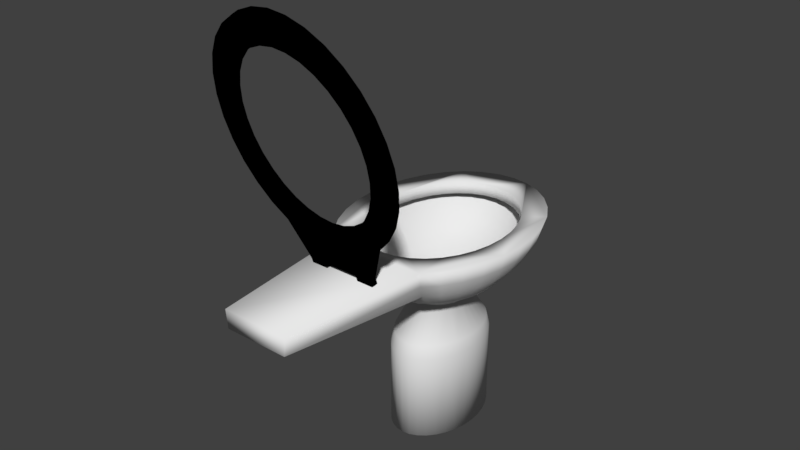 # Source: toilette1.blend  (saved by Blender 2.79.0; exported with 4.5.12 LTS)
import bpy
from mathutils import Matrix  # noqa: F401  (used for matrix-valued properties, if any)

bpy.ops.wm.read_factory_settings(use_empty=True)
scene = bpy.context.scene
scene.name = 'Scene'

# ---- collections
col_collection_1 = bpy.data.collections.new('Collection 1'); scene.collection.children.link(col_collection_1)
col_collection_11 = bpy.data.collections.new('Collection 11'); scene.collection.children.link(col_collection_11)

# ---- materials (node trees are filled in below, after node groups)
mat_material = bpy.data.materials.new('Material')
mat_material.alpha_threshold = 0.0
mat_material.roughness = 0.5
mat_material_001 = bpy.data.materials.new('Material.001')
mat_material_001.alpha_threshold = 0.0
mat_material_001.roughness = 0.5

# ---- material node trees
mat_material.use_nodes = True; mat_material.node_tree.nodes.clear()
_N = mat_material.node_tree.nodes; _L = mat_material.node_tree.links
n0 = _N.new('ShaderNodeOutputMaterial'); n0.name = 'Material Output'; n0.location = (300, 300)
n1 = _N.new('ShaderNodeBsdfDiffuse'); n1.name = 'Diffuse BSDF'; n1.location = (10, 300)
_L.new(n1.outputs[0], n0.inputs[0])
n0.is_active_output = True
mat_material_001.use_nodes = True; mat_material_001.node_tree.nodes.clear()
_N = mat_material_001.node_tree.nodes; _L = mat_material_001.node_tree.links
n0 = _N.new('ShaderNodeOutputMaterial'); n0.name = 'Material Output'; n0.location = (300, 300)
n1 = _N.new('ShaderNodeBsdfDiffuse'); n1.name = 'Diffuse BSDF'; n1.location = (10, 300)
n1.inputs[0].default_value = (0.0, 0.0, 0.0, 1.0)
_L.new(n1.outputs[0], n0.inputs[0])
n0.is_active_output = True

# ---- world
world_world = bpy.data.worlds.new('World'); scene.world = world_world
world_world.color = (0.05088, 0.05088, 0.05088)
world_world.use_sun_shadow = False
world_world.sun_shadow_jitter_overblur = 0.0
world_world.cycles.sampling_method = 'MANUAL'

# ---- meshes
me_sphere_002 = bpy.data.meshes.new('Sphere.002')
me_sphere_002.from_pydata([(-0.04926, 0.3022, 1.508), (2.82e-07, 0.3081, 1.508), (-0.2146, -0.1686, 1.508), (0.2394, -0.1156, 1.508), (0.1814, -0.215, 1.508), (-0.2394, -0.1156, 1.508), (0.2146, 0.1719, 1.508), (-0.1416, 0.2564, 1.508), (0.2146, -0.1686, 1.508), (0.2604, 0.001664, 1.508), (-0.09695, -0.2814, 1.508), (0.09695, 0.2848, 1.508), (-0.1814, -0.215, 1.508), (0.2394, 0.1189, 1.508), (0.09695, -0.2814, 1.508), (-0.09695, 0.2848, 1.508), (-0.1416, -0.2531, 1.508), (-0.04926, -0.2989, 1.508), (0.04926, -0.2989, 1.508), (-0.2551, -0.05811, 1.508), (-0.1814, 0.2183, 1.508), (-0.2146, 0.1719, 1.508), (-0.2604, 0.001664, 1.508), (0.1416, 0.2564, 1.508), (-0.2394, 0.1189, 1.508), (0.2551, 0.06144, 1.508), (0.1416, -0.2531, 1.508), (0.04926, 0.3022, 1.508), (0.1814, 0.2183, 1.508), (-0.2551, 0.06144, 1.508), (2.744e-07, -0.3047, 1.508), (0.2551, -0.05811, 1.508)], [], [(4, 26, 14, 18, 30, 17, 10, 16, 12, 2, 5, 19, 22, 29, 24, 21, 20, 7, 15, 0, 1, 27, 11, 23, 28, 6, 13, 25, 9, 31, 3, 8)])
_uv = me_sphere_002.uv_layers.new(name='UVMap')
_uv.uv.foreach_set('vector', [0.0, 0.0, 0.0, 0.0, 0.0, 0.0, 0.0, 0.0, 0.0, 0.0, 0.0, 0.0, 0.0, 0.0, 0.0, 0.0, 0.0, 0.0, 0.0, 0.0, 0.0, 0.0, 0.0, 0.0, 0.0, 0.0, 0.0, 0.0, 0.0, 0.0, 0.0, 0.0, 0.0, 0.0, 0.0, 0.0, 0.0, 0.0, 0.0, 0.0, 0.0, 0.0, 0.0, 0.0, 0.0, 0.0, 0.0, 0.0, 0.0, 0.0, 0.0, 0.0, 0.0, 0.0, 0.0, 0.0, 0.0, 0.0, 0.0, 0.0, 0.0, 0.0, 0.0, 0.0])
me_sphere_002.materials.append(mat_material)
me_sphere_002.use_remesh_preserve_volume = False
me_sphere_002.use_remesh_preserve_attributes = False
me_sphere_002.use_mirror_vertex_groups = False
me_sphere_002.update()
me_sphere_001 = bpy.data.meshes.new('Sphere.001')
me_sphere_001.from_pydata([(-0.9808, -4.287e-08, 2.379), (-0.5888, -2.574e-08, 1.743), (-0.9619, 0.2506, 2.379), (-0.9061, 0.2361, 2.191), (-0.8155, 0.2125, 2.018), (-0.6935, 0.1807, 1.867), (-0.576, 0.142, 1.743), (-0.4321, 0.0947, 1.65), (-0.216, 0.04454, 1.573), (-0.9061, 0.4916, 2.379), (-0.8536, 0.4631, 2.191), (-0.7682, 0.4168, 2.018), (-0.6533, 0.3544, 1.867), (-0.5395, 0.2785, 1.743), (-0.4055, 0.1858, 1.65), (-0.2034, 0.08736, 1.573), (-0.8155, 0.7137, 2.379), (-0.7682, 0.6723, 2.191), (-0.6913, 0.6051, 2.018), (-0.5879, 0.5146, 1.867), (-0.4815, 0.4043, 1.743), (-0.3634, 0.2697, 1.65), (-0.1831, 0.1268, 1.573), (-0.6935, 0.9084, 2.379), (-0.6533, 0.8557, 2.191), (-0.5879, 0.7701, 2.018), (-0.5, 0.6549, 1.867), (-0.4055, 0.5146, 1.743), (-0.3073, 0.3432, 1.65), (-0.1557, 0.1614, 1.573), (-0.5449, 1.068, 2.379), (-0.5133, 1.006, 2.191), (-0.4619, 0.9056, 2.018), (-0.3928, 0.7701, 1.867), (-0.3158, 0.6051, 1.743), (-0.2399, 0.4036, 1.65), (-0.1223, 0.1898, 1.573), (-0.3753, 1.187, 2.379), (-0.3536, 1.118, 2.191), (-0.3182, 1.006, 2.018), (-0.2706, 0.8557, 1.867), (-0.216, 0.6723, 1.743), (-0.1642, 0.4485, 1.65), (-0.08427, 0.2109, 1.573), (-0.1913, 1.26, 2.379), (-0.1802, 1.187, 2.191), (-0.1622, 1.068, 2.018), (-0.1379, 0.9084, 1.867), (-0.1097, 0.7137, 1.743), (-0.08343, 0.4761, 1.65), (-0.04296, 0.2239, 1.573), (3.375e-07, 1.285, 2.379), (1.769e-07, 1.21, 2.191), (2.865e-07, 1.089, 2.018), (2.787e-07, 0.9262, 1.867), (3.1e-07, 0.7277, 1.743), (2.798e-07, 0.4854, 1.65), (2.974e-07, 0.2283, 1.573), (0.1913, 1.26, 2.379), (0.1802, 1.187, 2.191), (0.1622, 1.068, 2.018), (0.1379, 0.9084, 1.867), (0.1097, 0.7137, 1.743), (0.08343, 0.4761, 1.65), (0.04296, 0.2239, 1.573), (0.3753, 1.187, 2.379), (0.3536, 1.118, 2.191), (0.3182, 1.006, 2.018), (0.2706, 0.8557, 1.867), (0.216, 0.6723, 1.743), (0.1642, 0.4485, 1.65), (0.08427, 0.2109, 1.573), (0.5449, 1.068, 2.379), (0.5133, 1.006, 2.191), (0.4619, 0.9056, 2.018), (0.3928, 0.7701, 1.867), (0.3158, 0.6051, 1.743), (0.2399, 0.4036, 1.65), (0.1223, 0.1898, 1.573), (0.6935, 0.9084, 2.379), (0.6533, 0.8557, 2.191), (0.5879, 0.7701, 2.018), (0.5, 0.6549, 1.867), (0.4055, 0.5146, 1.743), (0.3073, 0.3432, 1.65), (0.1557, 0.1614, 1.573), (0.8155, 0.7137, 2.379), (0.7682, 0.6723, 2.191), (0.6913, 0.6051, 2.018), (0.5879, 0.5146, 1.867), (0.4815, 0.4043, 1.743), (0.3634, 0.2697, 1.65), (0.1831, 0.1268, 1.573), (-0.4555, 7.206e-08, 0.9992), (0.9061, 0.4916, 2.379), (0.8536, 0.4631, 2.191), (0.7682, 0.4168, 2.018), (0.6533, 0.3544, 1.867), (0.5395, 0.2785, 1.743), (0.4055, 0.1858, 1.65), (0.2034, 0.08736, 1.573), (0.9619, 0.2506, 2.379), (0.9061, 0.2361, 2.191), (0.8155, 0.2125, 2.018), (0.6935, 0.1807, 1.867), (0.576, 0.142, 1.743), (0.4321, 0.0947, 1.65), (0.216, 0.04454, 1.573), (0.9808, -6.905e-08, 2.379), (0.9239, 1.236e-07, 2.191), (0.8315, -7.557e-08, 2.018), (0.5888, 1.141e-08, 1.743), (0.4411, 2.875e-08, 1.65), (0.2202, 2.007e-08, 1.573), (0.9619, -0.2506, 2.379), (0.9061, -0.2361, 2.191), (0.8155, -0.2125, 2.018), (0.6935, -0.1807, 1.867), (0.576, -0.142, 1.743), (0.4321, -0.0947, 1.65), (0.216, -0.04454, 1.573), (0.9061, -0.4916, 2.379), (0.8536, -0.4631, 2.191), (0.7682, -0.4168, 2.018), (0.6533, -0.3544, 1.867), (0.5395, -0.2785, 1.743), (0.4055, -0.1858, 1.65), (0.2034, -0.08736, 1.573), (0.8155, -0.7137, 2.379), (0.7682, -0.6723, 2.191), (0.6913, -0.6051, 2.018), (0.5879, -0.5146, 1.867), (0.4815, -0.4043, 1.743), (0.3634, -0.2697, 1.65), (0.1831, -0.1268, 1.573), (0.6935, -0.9084, 2.379), (0.6533, -0.8557, 2.191), (0.5879, -0.7701, 2.018), (0.5, -0.6549, 1.867), (0.4055, -0.5146, 1.743), (0.3073, -0.3432, 1.65), (0.1557, -0.1614, 1.573), (0.5449, -1.068, 2.379), (0.5133, -1.006, 2.191), (0.4619, -0.9056, 2.018), (0.3928, -0.7701, 1.867), (0.3158, -0.6051, 1.743), (0.2399, -0.4036, 1.65), (0.1223, -0.1898, 1.573), (0.3753, -2.672, 2.384), (0.3536, -2.672, 2.186), (0.3182, -1.006, 2.018), (0.2706, -0.8557, 1.867), (0.216, -0.6723, 1.743), (0.1642, -0.4485, 1.65), (0.08427, -0.2109, 1.573), (0.1622, -1.068, 2.018), (0.1379, -0.9084, 1.867), (0.1097, -0.7137, 1.743), (0.08343, -0.4761, 1.65), (0.04296, -0.2239, 1.573), (1.88e-07, -1.089, 2.018), (2.256e-07, -0.9262, 1.867), (2.908e-07, -0.7277, 1.743), (2.64e-07, -0.4854, 1.65), (3.258e-07, -0.2283, 1.573), (-0.1622, -1.068, 2.018), (-0.1379, -0.9084, 1.867), (-0.1097, -0.7137, 1.743), (-0.08343, -0.4761, 1.65), (-0.04296, -0.2239, 1.573), (-0.3753, -2.672, 2.384), (-0.3536, -2.672, 2.186), (-0.3182, -1.006, 2.018), (-0.2706, -0.8557, 1.867), (-0.216, -0.6723, 1.743), (-0.1642, -0.4485, 1.65), (-0.08427, -0.2109, 1.573), (-0.5449, -1.068, 2.379), (-0.5133, -1.006, 2.191), (-0.4619, -0.9056, 2.018), (-0.3928, -0.7701, 1.867), (-0.3158, -0.6051, 1.743), (-0.2399, -0.4036, 1.65), (-0.1223, -0.1898, 1.573), (-0.6935, -0.9084, 2.379), (-0.6533, -0.8557, 2.191), (-0.5879, -0.7701, 2.018), (-0.5, -0.6549, 1.867), (-0.4055, -0.5146, 1.743), (-0.3073, -0.3432, 1.65), (-0.1557, -0.1614, 1.573), (-0.8155, -0.7137, 2.379), (-0.7682, -0.6723, 2.191), (-0.6913, -0.6051, 2.018), (-0.5879, -0.5146, 1.867), (-0.4815, -0.4043, 1.743), (-0.3634, -0.2697, 1.65), (-0.1831, -0.1268, 1.573), (-0.9061, -0.4916, 2.379), (-0.8536, -0.4631, 2.191), (-0.7682, -0.4168, 2.018), (-0.6533, -0.3544, 1.867), (-0.5395, -0.2785, 1.743), (-0.4055, -0.1858, 1.65), (-0.2034, -0.08736, 1.573), (-0.9619, -0.2506, 2.379), (-0.9061, -0.2361, 2.191), (-0.8155, -0.2125, 2.018), (-0.6935, -0.1807, 1.867), (-0.576, -0.142, 1.743), (-0.432, -0.0947, 1.65), (-0.216, -0.04454, 1.573), (-0.9239, 4.288e-08, 2.191), (-0.8315, 3.202e-07, 2.018), (-0.4411, 8.47e-08, 1.65), (-0.2202, 1.39e-08, 1.573), (-0.7351, 2.776e-08, 2.379), (-0.721, 0.1878, 2.379), (-0.6791, 0.3685, 2.379), (-0.6112, 0.5349, 2.379), (-0.5198, 0.6809, 2.379), (-0.4084, 0.8006, 2.379), (-0.2813, 0.8896, 2.379), (-0.1434, 0.9444, 2.379), (3.192e-07, 0.9629, 2.379), (0.1434, 0.9444, 2.379), (0.2813, 0.8896, 2.379), (0.4084, 0.8006, 2.379), (0.5198, 0.6809, 2.379), (0.6112, 0.5349, 2.379), (0.6791, 0.3685, 2.379), (0.721, 0.1878, 2.379), (0.7351, 8.143e-09, 2.379), (0.721, -0.1878, 2.379), (0.6791, -0.3685, 2.379), (0.6112, -0.5349, 2.379), (0.5198, -0.6809, 2.379), (0.4084, -0.8006, 2.379), (0.2813, -0.8896, 2.379), (0.1434, -0.9444, 2.379), (1.8e-07, -0.9629, 2.379), (-0.1434, -0.9444, 2.379), (-0.2813, -0.8896, 2.379), (-0.4084, -0.8006, 2.379), (-0.5198, -0.6809, 2.379), (-0.6112, -0.5349, 2.379), (-0.6791, -0.3685, 2.379), (-0.721, -0.1878, 2.379), (-0.7351, 2.776e-08, 2.244), (-0.721, 0.1878, 2.244), (-0.6791, 0.3685, 2.244), (-0.6112, 0.5349, 2.244), (-0.5198, 0.6809, 2.244), (-0.4084, 0.8006, 2.244), (-0.2813, 0.8896, 2.244), (-0.1434, 0.9444, 2.244), (3.192e-07, 0.9629, 2.244), (0.1434, 0.9444, 2.244), (0.2813, 0.8896, 2.244), (0.4084, 0.8006, 2.244), (0.5198, 0.6809, 2.244), (0.6112, 0.5349, 2.244), (0.6791, 0.3685, 2.244), (0.721, 0.1878, 2.244), (0.7351, 8.143e-09, 2.244), (0.721, -0.1878, 2.244), (0.6791, -0.3685, 2.244), (0.6112, -0.5349, 2.244), (0.5198, -0.6809, 2.244), (0.4084, -0.8006, 2.244), (0.2813, -0.8896, 2.244), (0.1434, -0.9444, 2.244), (1.8e-07, -0.9629, 2.244), (-0.1434, -0.9444, 2.244), (-0.2813, -0.8896, 2.244), (-0.4084, -0.8006, 2.244), (-0.5198, -0.6809, 2.244), (-0.6112, -0.5349, 2.244), (-0.6791, -0.3685, 2.244), (-0.721, -0.1878, 2.244), (-0.8381, 1.143e-09, 2.244), (-0.822, 0.2142, 2.244), (-0.7743, 0.4201, 2.244), (-0.6968, 0.6099, 2.244), (-0.5926, 0.7762, 2.244), (-0.4656, 0.9128, 2.244), (-0.3207, 1.014, 2.244), (-0.1635, 1.077, 2.244), (3.293e-07, 1.098, 2.244), (0.1635, 1.077, 2.244), (0.3207, 1.014, 2.244), (0.4656, 0.9128, 2.244), (0.5926, 0.7762, 2.244), (0.6968, 0.6099, 2.244), (0.7743, 0.4201, 2.244), (0.822, 0.2142, 2.244), (0.8381, -2.122e-08, 2.244), (0.822, -0.2142, 2.244), (0.7743, -0.4201, 2.244), (0.6968, -0.6099, 2.244), (0.5926, -0.7762, 2.244), (0.4656, -0.9128, 2.244), (0.3207, -1.014, 2.244), (0.1635, -1.077, 2.244), (1.706e-07, -1.098, 2.244), (-0.1635, -1.077, 2.244), (-0.3207, -1.014, 2.244), (-0.4656, -0.9128, 2.244), (-0.5926, -0.7762, 2.244), (-0.6968, -0.6099, 2.244), (-0.7743, -0.4201, 2.244), (-0.822, -0.2142, 2.244), (-0.4461, -0.1279, 0.9992), (-0.4187, -0.251, 0.9992), (-0.3753, -0.3644, 0.9992), (-0.3173, -0.4638, 0.9992), (-0.2477, -0.5453, 0.9992), (-0.1696, -0.6059, 0.9992), (-0.08615, -0.6432, 0.9992), (2.714e-07, -0.6558, 0.9992), (0.08616, -0.6432, 0.9992), (0.1696, -0.6059, 0.9992), (0.2477, -0.5453, 0.9992), (0.3173, -0.4638, 0.9992), (0.3753, -0.3644, 0.9992), (0.4187, -0.251, 0.9992), (0.4461, -0.1279, 0.9992), (0.4555, -1.581e-08, 0.9992), (0.4461, 0.1279, 0.9992), (0.4187, 0.251, 0.9992), (0.3753, 0.3644, 0.9992), (0.3173, 0.4638, 0.9992), (0.2477, 0.5453, 0.9992), (0.1696, 0.6059, 0.9992), (0.08616, 0.6432, 0.9992), (2.742e-07, 0.6558, 0.9992), (-0.08615, 0.6432, 0.9992), (-0.1696, 0.6059, 0.9992), (-0.2477, 0.5453, 0.9992), (-0.3173, 0.4638, 0.9992), (-0.3753, 0.3644, 0.9992), (-0.4187, 0.251, 0.9992), (-0.4461, 0.1279, 0.9992), (-0.4555, 7.206e-08, 0.0233), (-0.4461, -0.1279, 0.0233), (-0.4187, -0.251, 0.0233), (-0.3753, -0.3644, 0.0233), (-0.3173, -0.4638, 0.0233), (-0.2477, -0.5453, 0.0233), (-0.1696, -0.6059, 0.0233), (-0.08615, -0.6432, 0.0233), (2.714e-07, -0.6558, 0.0233), (0.08616, -0.6432, 0.0233), (0.1696, -0.6059, 0.0233), (0.2477, -0.5453, 0.0233), (0.3173, -0.4638, 0.0233), (0.3753, -0.3644, 0.0233), (0.4187, -0.251, 0.0233), (0.4461, -0.1279, 0.0233), (0.4555, -1.581e-08, 0.0233), (0.4461, 0.1279, 0.0233), (0.4187, 0.251, 0.0233), (0.3753, 0.3644, 0.0233), (0.3173, 0.4638, 0.0233), (0.2477, 0.5453, 0.0233), (0.1696, 0.6059, 0.0233), (0.08616, 0.6432, 0.0233), (2.742e-07, 0.6558, 0.0233), (-0.08615, 0.6432, 0.0233), (-0.1696, 0.6059, 0.0233), (-0.2477, 0.5453, 0.0233), (-0.3173, 0.4638, 0.0233), (-0.3753, 0.3644, 0.0233), (-0.4187, 0.251, 0.0233), (-0.4461, 0.1279, 0.0233), (-0.05274, 0.3217, 1.508), (2.817e-07, 0.3281, 1.508), (-0.2297, -0.1823, 1.508), (0.2563, -0.1255, 1.508), (0.1943, -0.232, 1.508), (-0.2563, -0.1255, 1.508), (0.2297, 0.1823, 1.508), (-0.1516, 0.2728, 1.508), (0.2297, -0.1823, 1.508), (0.2788, 6.02e-08, 1.508), (-0.1038, -0.3031, 1.508), (0.1038, 0.3031, 1.508), (-0.1942, -0.232, 1.508), (0.2563, 0.1255, 1.508), (0.1038, -0.3031, 1.508), (-0.1038, 0.3031, 1.508), (-0.1516, -0.2728, 1.508), (-0.05274, -0.3217, 1.508), (0.05274, -0.3217, 1.508), (-0.2731, -0.064, 1.508), (-0.1942, 0.232, 1.508), (-0.2297, 0.1823, 1.508), (-0.2788, 9.969e-08, 1.508), (0.1516, 0.2728, 1.508), (-0.2563, 0.1255, 1.508), (0.2731, 0.064, 1.508), (0.1516, -0.2728, 1.508), (0.05274, 0.3217, 1.508), (0.1943, 0.232, 1.508), (-0.2731, 0.064, 1.508), (2.735e-07, -0.3281, 1.508), (0.2731, -0.064, 1.508), (-0.08231, 0.5919, 1.147), (0.4, -0.231, 1.147), (0.3031, -0.4267, 1.147), (-0.2366, 0.5018, 1.147), (0.4351, -3.365e-09, 1.147), (-0.162, -0.5576, 1.147), (-0.3031, -0.4267, 1.147), (0.4, 0.231, 1.147), (-0.4262, -0.1177, 1.147), (-0.4351, 7.609e-08, 1.147), (-0.4, 0.231, 1.147), (0.2366, -0.5018, 1.147), (0.08231, 0.5919, 1.147), (0.3031, 0.4267, 1.147), (2.711e-07, -0.6035, 1.147), (2.758e-07, 0.6035, 1.147), (-0.3585, -0.3353, 1.147), (-0.4, -0.231, 1.147), (0.3585, 0.3353, 1.147), (0.3585, -0.3353, 1.147), (0.162, 0.5576, 1.147), (0.162, -0.5576, 1.147), (-0.162, 0.5576, 1.147), (-0.2366, -0.5018, 1.147), (-0.08231, -0.5919, 1.147), (0.08231, -0.5919, 1.147), (-0.3031, 0.4267, 1.147), (-0.3585, 0.3353, 1.147), (0.2366, 0.5018, 1.147), (0.4262, 0.1177, 1.147), (-0.4262, 0.1177, 1.147), (0.4262, -0.1177, 1.147), (-0.55, 0.001664, 1.743), (-0.8464, 0.2222, 2.191), (-0.7617, 0.2001, 2.018), (-0.6478, 0.1704, 1.867), (-0.5381, 0.1343, 1.743), (-0.4036, 0.09012, 1.65), (-0.2258, 0.04823, 1.593), (-0.7973, 0.4342, 2.191), (-0.7175, 0.391, 2.018), (-0.6102, 0.3327, 1.867), (-0.5039, 0.2618, 1.743), (-0.3787, 0.1752, 1.65), (-0.2127, 0.09301, 1.593), (-0.7175, 0.6296, 2.191), (-0.6457, 0.5668, 2.018), (-0.5492, 0.4823, 1.867), (-0.4498, 0.3793, 1.743), (-0.3394, 0.2536, 1.65), (-0.1914, 0.1343, 1.593), (-0.6102, 0.8009, 2.191), (-0.5492, 0.721, 2.018), (-0.467, 0.6134, 1.867), (-0.3788, 0.4823, 1.743), (-0.287, 0.3223, 1.65), (-0.1628, 0.1704, 1.593), (-0.4794, 0.9415, 2.191), (-0.4315, 0.8475, 2.018), (-0.3669, 0.721, 1.867), (-0.2949, 0.5668, 1.743), (-0.224, 0.3787, 1.65), (-0.1279, 0.2001, 1.593), (-0.3302, 1.046, 2.191), (-0.2972, 0.9415, 2.018), (-0.2528, 0.8009, 1.867), (-0.2017, 0.6296, 1.743), (-0.1534, 0.4206, 1.65), (-0.08811, 0.2222, 1.593), (-0.1684, 1.11, 2.191), (-0.1515, 0.9994, 2.018), (-0.1289, 0.8502, 1.867), (-0.1025, 0.6683, 1.743), (-0.07793, 0.4464, 1.65), (-0.04492, 0.2358, 1.593), (1.842e-07, 1.132, 2.191), (2.865e-07, 1.019, 2.018), (2.793e-07, 0.8668, 1.867), (3.085e-07, 0.6814, 1.743), (2.803e-07, 0.4551, 1.65), (2.948e-07, 0.2404, 1.593), (0.1684, 1.11, 2.191), (0.1515, 0.9994, 2.018), (0.1289, 0.8502, 1.867), (0.1025, 0.6683, 1.743), (0.07793, 0.4464, 1.65), (0.04492, 0.2358, 1.593), (0.3302, 1.046, 2.191), (0.2972, 0.9415, 2.018), (0.2528, 0.8009, 1.867), (0.2017, 0.6296, 1.743), (0.1534, 0.4206, 1.65), (0.08811, 0.2222, 1.593), (0.4794, 0.9415, 2.191), (0.4315, 0.8475, 2.018), (0.3669, 0.721, 1.867), (0.2949, 0.5668, 1.743), (0.224, 0.3787, 1.65), (0.1279, 0.2001, 1.593), (0.6102, 0.8009, 2.191), (0.5492, 0.721, 2.018), (0.467, 0.6134, 1.867), (0.3788, 0.4823, 1.743), (0.287, 0.3223, 1.65), (0.1628, 0.1704, 1.593), (0.7175, 0.6296, 2.191), (0.6457, 0.5668, 2.018), (0.5492, 0.4823, 1.867), (0.4498, 0.3793, 1.743), (0.3394, 0.2536, 1.65), (0.1914, 0.1343, 1.593), (-0.4254, 0.001664, 0.9992), (0.7973, 0.4342, 2.191), (0.7175, 0.391, 2.018), (0.6102, 0.3327, 1.867), (0.5039, 0.2618, 1.743), (0.3787, 0.1752, 1.65), (0.2127, 0.09301, 1.593), (0.8464, 0.2222, 2.191), (0.7617, 0.2001, 2.018), (0.6478, 0.1704, 1.867), (0.5381, 0.1343, 1.743), (0.4036, 0.09012, 1.65), (0.2258, 0.04823, 1.593), (0.8629, 0.001664, 2.191), (0.7766, 0.001664, 2.018), (0.55, 0.001664, 1.743), (0.412, 0.001664, 1.65), (0.2302, 0.001664, 1.593), (0.8464, -0.2189, 2.191), (0.7617, -0.1968, 2.018), (0.6478, -0.1671, 1.867), (0.5381, -0.1309, 1.743), (0.4036, -0.08679, 1.65), (0.2258, -0.0449, 1.593), (0.7973, -0.4309, 2.191), (0.7175, -0.3876, 2.018), (0.6102, -0.3294, 1.867), (0.5039, -0.2585, 1.743), (0.3787, -0.1718, 1.65), (0.2127, -0.08968, 1.593), (0.7175, -0.6263, 2.191), (0.6457, -0.5635, 2.018), (0.5492, -0.479, 1.867), (0.4498, -0.376, 1.743), (0.3394, -0.2502, 1.65), (0.1914, -0.1309, 1.593), (0.6102, -0.7976, 2.191), (0.5492, -0.7177, 2.018), (0.467, -0.6101, 1.867), (0.3788, -0.479, 1.743), (0.287, -0.3189, 1.65), (0.1628, -0.1671, 1.593), (0.4794, -0.9382, 2.191), (0.4315, -0.8442, 2.018), (0.3669, -0.7177, 1.867), (0.2949, -0.5635, 1.743), (0.224, -0.3753, 1.65), (0.1279, -0.1968, 1.593), (0.2972, -0.9382, 2.018), (0.2528, -0.7976, 1.867), (0.2017, -0.6263, 1.743), (0.1534, -0.4172, 1.65), (0.08811, -0.2189, 1.593), (0.1515, -0.9961, 2.018), (0.1289, -0.8468, 1.867), (0.1025, -0.665, 1.743), (0.07793, -0.443, 1.65), (0.04492, -0.2324, 1.593), (1.945e-07, -1.016, 2.018), (2.296e-07, -0.8635, 1.867), (2.906e-07, -0.6781, 1.743), (2.656e-07, -0.4517, 1.65), (3.244e-07, -0.237, 1.593), (-0.1515, -0.9961, 2.018), (-0.1289, -0.8468, 1.867), (-0.1025, -0.665, 1.743), (-0.07793, -0.443, 1.65), (-0.04492, -0.2324, 1.593), (-0.2972, -0.9382, 2.018), (-0.2528, -0.7976, 1.867), (-0.2017, -0.6263, 1.743), (-0.1534, -0.4172, 1.65), (-0.08811, -0.2189, 1.593), (-0.4794, -0.9382, 2.191), (-0.4315, -0.8442, 2.018), (-0.3669, -0.7177, 1.867), (-0.2949, -0.5635, 1.743), (-0.224, -0.3753, 1.65), (-0.1279, -0.1968, 1.593), (-0.6102, -0.7976, 2.191), (-0.5492, -0.7177, 2.018), (-0.467, -0.6101, 1.867), (-0.3788, -0.479, 1.743), (-0.287, -0.3189, 1.65), (-0.1628, -0.1671, 1.593), (-0.7175, -0.6263, 2.191), (-0.6457, -0.5635, 2.018), (-0.5492, -0.479, 1.867), (-0.4498, -0.376, 1.743), (-0.3394, -0.2502, 1.65), (-0.1914, -0.1309, 1.593), (-0.7973, -0.4309, 2.191), (-0.7175, -0.3876, 2.018), (-0.6102, -0.3294, 1.867), (-0.5039, -0.2585, 1.743), (-0.3787, -0.1718, 1.65), (-0.2127, -0.08968, 1.593), (-0.8464, -0.2189, 2.191), (-0.7617, -0.1968, 2.018), (-0.6478, -0.1671, 1.867), (-0.5381, -0.1309, 1.743), (-0.4036, -0.08679, 1.65), (-0.2258, -0.0449, 1.593), (-0.8629, 0.001664, 2.191), (-0.7766, 0.001665, 2.018), (-0.412, 0.001664, 1.65), (-0.2302, 0.001664, 1.593), (-0.4167, -0.1178, 0.9992), (-0.3911, -0.2328, 0.9992), (-0.3505, -0.3387, 0.9992), (-0.2964, -0.4315, 0.9992), (-0.2313, -0.5077, 0.9992), (-0.1584, -0.5643, 0.9992), (-0.08047, -0.5992, 0.9992), (2.724e-07, -0.6109, 0.9992), (0.08047, -0.5992, 0.9992), (0.1584, -0.5643, 0.9992), (0.2313, -0.5077, 0.9992), (0.2964, -0.4315, 0.9992), (0.3505, -0.3387, 0.9992), (0.3911, -0.2328, 0.9992), (0.4167, -0.1178, 0.9992), (0.4254, 0.001664, 0.9992), (0.4167, 0.1212, 0.9992), (0.3911, 0.2361, 0.9992), (0.3505, 0.342, 0.9992), (0.2964, 0.4348, 0.9992), (0.2313, 0.511, 0.9992), (0.1584, 0.5676, 0.9992), (0.08047, 0.6025, 0.9992), (2.75e-07, 0.6143, 0.9992), (-0.08047, 0.6025, 0.9992), (-0.1584, 0.5676, 0.9992), (-0.2313, 0.511, 0.9992), (-0.2964, 0.4348, 0.9992), (-0.3505, 0.342, 0.9992), (-0.3911, 0.2361, 0.9992), (-0.4167, 0.1212, 0.9992), (-0.4254, 0.001664, 0.0233), (-0.4167, -0.1178, 0.0233), (-0.3911, -0.2328, 0.0233), (-0.3505, -0.3387, 0.0233), (-0.2964, -0.4315, 0.0233), (-0.2313, -0.5077, 0.0233), (-0.1584, -0.5643, 0.0233), (-0.08047, -0.5992, 0.0233), (2.724e-07, -0.6109, 0.0233), (0.08047, -0.5992, 0.0233), (0.1584, -0.5643, 0.0233), (0.2313, -0.5077, 0.0233), (0.2964, -0.4315, 0.0233), (0.3505, -0.3387, 0.0233), (0.3911, -0.2328, 0.0233), (0.4167, -0.1178, 0.0233), (0.4254, 0.001664, 0.0233), (0.4167, 0.1212, 0.0233), (0.3911, 0.2361, 0.0233), (0.3505, 0.342, 0.0233), (0.2964, 0.4348, 0.0233), (0.2313, 0.511, 0.0233), (0.1584, 0.5676, 0.0233), (0.08047, 0.6025, 0.0233), (2.75e-07, 0.6143, 0.0233), (-0.08047, 0.6025, 0.0233), (-0.1584, 0.5676, 0.0233), (-0.2313, 0.511, 0.0233), (-0.2964, 0.4348, 0.0233), (-0.3505, 0.342, 0.0233), (-0.3911, 0.2361, 0.0233), (-0.4167, 0.1212, 0.0233), (-0.04926, 0.3022, 1.508), (2.82e-07, 0.3081, 1.508), (-0.2146, -0.1686, 1.508), (0.2394, -0.1156, 1.508), (0.1814, -0.215, 1.508), (-0.2394, -0.1156, 1.508), (0.2146, 0.1719, 1.508), (-0.1416, 0.2564, 1.508), (0.2146, -0.1686, 1.508), (0.2604, 0.001664, 1.508), (-0.09695, -0.2814, 1.508), (0.09695, 0.2848, 1.508), (-0.1814, -0.215, 1.508), (0.2394, 0.1189, 1.508), (0.09695, -0.2814, 1.508), (-0.09695, 0.2848, 1.508), (-0.1416, -0.2531, 1.508), (-0.04926, -0.2989, 1.508), (0.04926, -0.2989, 1.508), (-0.2551, -0.05811, 1.508), (-0.1814, 0.2183, 1.508), (-0.2146, 0.1719, 1.508), (-0.2604, 0.001664, 1.508), (0.1416, 0.2564, 1.508), (-0.2394, 0.1189, 1.508), (0.2551, 0.06144, 1.508), (0.1416, -0.2531, 1.508), (0.04926, 0.3022, 1.508), (0.1814, 0.2183, 1.508), (-0.2551, 0.06144, 1.508), (2.744e-07, -0.3047, 1.508), (0.2551, -0.05811, 1.508), (-0.07688, 0.5545, 1.147), (0.3736, -0.2141, 1.147), (0.2831, -0.3969, 1.147), (-0.221, 0.4704, 1.147), (0.4064, 0.001664, 1.147), (-0.1513, -0.5191, 1.147), (-0.2831, -0.3969, 1.147), (0.3736, 0.2174, 1.147), (-0.3981, -0.1083, 1.147), (-0.4064, 0.001664, 1.147), (-0.3736, 0.2174, 1.147), (0.221, -0.467, 1.147), (0.07688, 0.5545, 1.147), (0.2831, 0.4003, 1.147), (2.722e-07, -0.562, 1.147), (2.766e-07, 0.5654, 1.147), (-0.3349, -0.3115, 1.147), (-0.3736, -0.2141, 1.147), (0.3349, 0.3148, 1.147), (0.3349, -0.3115, 1.147), (0.1513, 0.5225, 1.147), (0.1513, -0.5191, 1.147), (-0.1513, 0.5225, 1.147), (-0.221, -0.467, 1.147), (-0.07688, -0.5512, 1.147), (0.07688, -0.5512, 1.147), (-0.2831, 0.4003, 1.147), (-0.3349, 0.3148, 1.147), (0.221, 0.4704, 1.147), (0.3981, 0.1116, 1.147), (-0.3981, 0.1116, 1.147), (0.3981, -0.1083, 1.147), (0.4987, -1.228, 2.379), (0.3435, -1.317, 2.379), (0.1751, -1.372, 2.379), (1.715e-07, -1.39, 2.379), (-0.1751, -1.372, 2.379), (-0.3435, -1.317, 2.379), (-0.4987, -1.228, 2.379)], [], [(214, 213, 3, 4), (210, 209, 208, 214, 1), (215, 1, 6, 7), (112, 119, 120, 113, 107, 106), (438, 343, 93, 417), (213, 0, 2, 3), (3, 2, 9, 10), (4, 3, 10, 11), (5, 4, 11, 12), (6, 5, 12, 13), (7, 6, 13, 14), (212, 211, 215, 7, 8, 216), (429, 322, 323, 419), (14, 13, 20, 21), (426, 331, 332, 421), (10, 9, 16, 17), (11, 10, 17, 18), (12, 11, 18, 19), (13, 12, 19, 20), (18, 17, 24, 25), (19, 18, 25, 26), (20, 19, 26, 27), (21, 20, 27, 28), (99, 106, 107, 100, 92, 91), (436, 333, 334, 428), (17, 16, 23, 24), (420, 335, 336, 423), (24, 23, 30, 31), (25, 24, 31, 32), (26, 25, 32, 33), (27, 26, 33, 34), (28, 27, 34, 35), (32, 31, 38, 39), (33, 32, 39, 40), (34, 33, 40, 41), (153, 158, 159, 154, 147, 146), (154, 159, 160, 155, 148, 147), (439, 327, 328, 412), (31, 30, 37, 38), (437, 329, 330, 415), (38, 37, 44, 45), (39, 38, 45, 46), (40, 39, 46, 47), (41, 40, 47, 48), (47, 46, 53, 54), (48, 47, 54, 55), (163, 168, 169, 164, 159, 158), (164, 169, 170, 165, 160, 159), (435, 341, 342, 418), (45, 44, 51, 52), (46, 45, 52, 53), (432, 319, 320, 422), (52, 51, 58, 59), (53, 52, 59, 60), (54, 53, 60, 61), (55, 54, 61, 62), (61, 60, 67, 68), (62, 61, 68, 69), (42, 49, 50, 43, 36, 35), (425, 416, 313, 314), (59, 58, 65, 66), (60, 59, 66, 67), (423, 336, 337, 408), (66, 65, 72, 73), (67, 66, 73, 74), (68, 67, 74, 75), (69, 68, 75, 76), (76, 75, 82, 83), (77, 76, 83, 84), (28, 35, 36, 29, 22, 21), (415, 330, 331, 426), (73, 72, 79, 80), (74, 73, 80, 81), (75, 74, 81, 82), (80, 79, 86, 87), (81, 80, 87, 88), (82, 81, 88, 89), (83, 82, 89, 90), (84, 83, 90, 91), (424, 315, 316, 414), (91, 90, 98, 99), (126, 133, 134, 127, 120, 119), (431, 317, 318, 413), (87, 86, 94, 95), (88, 87, 95, 96), (89, 88, 96, 97), (90, 89, 97, 98), (95, 94, 101, 102), (96, 95, 102, 103), (97, 96, 103, 104), (98, 97, 104, 105), (99, 98, 105, 106), (421, 332, 333, 436), (106, 105, 111, 112), (111, 110, 116, 117, 118), (428, 334, 335, 420), (102, 101, 108, 109), (103, 102, 109, 110), (1, 214, 4, 5, 6), (110, 109, 115, 116), (105, 104, 103, 110, 111), (112, 111, 118, 119), (427, 325, 326, 409), (109, 108, 114, 115), (204, 211, 212, 205, 198, 197), (433, 321, 322, 429), (115, 114, 121, 122), (116, 115, 122, 123), (117, 116, 123, 124), (118, 117, 124, 125), (119, 118, 125, 126), (123, 122, 129, 130), (124, 123, 130, 131), (125, 124, 131, 132), (126, 125, 132, 133), (419, 323, 324, 410), (122, 121, 128, 129), (84, 91, 92, 85, 78, 77), (439, 409, 326, 327), (129, 128, 135, 136), (130, 129, 136, 137), (131, 130, 137, 138), (132, 131, 138, 139), (133, 132, 139, 140), (138, 137, 144, 145), (139, 138, 145, 146), (140, 139, 146, 147), (430, 408, 337, 338), (136, 135, 142, 143), (137, 136, 143, 144), (414, 316, 317, 431), (143, 142, 149, 150), (144, 143, 150, 151), (145, 144, 151, 152), (146, 145, 152, 153), (69, 76, 77, 70, 63, 62), (190, 197, 198, 191, 184, 183), (153, 152, 157, 158), (434, 340, 341, 435), (150, 172, 173, 166, 161, 156, 151), (152, 151, 156, 157), (157, 156, 161, 162), (158, 157, 162, 163), (175, 182, 183, 176, 169, 168), (176, 183, 184, 177, 170, 169), (422, 320, 321, 433), (163, 162, 167, 168), (430, 338, 339, 411), (162, 161, 166, 167), (56, 63, 64, 57, 50, 49), (167, 166, 173, 174), (168, 167, 174, 175), (41, 48, 49, 42, 35, 34), (70, 77, 78, 71, 64, 63), (412, 328, 329, 437), (413, 318, 319, 432), (172, 171, 178, 179), (173, 172, 179, 180), (174, 173, 180, 181), (175, 174, 181, 182), (179, 178, 185, 186), (180, 179, 186, 187), (181, 180, 187, 188), (182, 181, 188, 189), (183, 182, 189, 190), (140, 147, 148, 141, 134, 133), (417, 93, 313, 416), (190, 189, 196, 197), (434, 411, 339, 340), (186, 185, 192, 193), (187, 186, 193, 194), (188, 187, 194, 195), (189, 188, 195, 196), (194, 193, 200, 201), (195, 194, 201, 202), (196, 195, 202, 203), (197, 196, 203, 204), (14, 21, 22, 15, 8, 7), (425, 314, 315, 424), (193, 192, 199, 200), (418, 342, 343, 438), (200, 199, 206, 207), (201, 200, 207, 208), (202, 201, 208, 209), (203, 202, 209, 210), (204, 203, 210, 211), (55, 62, 63, 56, 49, 48), (211, 210, 1, 215), (427, 410, 324, 325), (207, 206, 0, 213), (208, 207, 213, 214), (192, 185, 178, 244, 245, 246, 247, 248, 217, 218, 219, 220, 221, 222, 223, 224, 225, 226, 227, 228, 229, 230, 231, 232, 233, 234, 235, 236, 237, 238, 142, 135, 128, 121, 114, 108, 101, 94, 86, 79, 72, 65, 58, 51, 44, 37, 30, 23, 16, 9, 2, 0, 206, 199), (149, 142, 238, 239, 240, 241, 242, 243, 244, 178, 171), (237, 236, 268, 269), (224, 223, 255, 256), (238, 237, 269, 270), (225, 224, 256, 257), (239, 238, 270, 271), (226, 225, 257, 258), (240, 239, 271, 272), (227, 226, 258, 259), (241, 240, 272, 273), (228, 227, 259, 260), (242, 241, 273, 274), (229, 228, 260, 261), (243, 242, 274, 275), (230, 229, 261, 262), (244, 243, 275, 276), (231, 230, 262, 263), (218, 217, 249, 250), (245, 244, 276, 277), (232, 231, 263, 264), (219, 218, 250, 251), (246, 245, 277, 278), (233, 232, 264, 265), (220, 219, 251, 252), (247, 246, 278, 279), (234, 233, 265, 266), (221, 220, 252, 253), (248, 247, 279, 280), (235, 234, 266, 267), (222, 221, 253, 254), (217, 248, 280, 249), (236, 235, 267, 268), (223, 222, 254, 255), (273, 272, 271, 270, 269, 301, 302, 303, 304, 305, 306, 307, 308, 309, 310, 278, 277, 276, 275, 274), (254, 253, 252, 251, 250, 249, 280, 279, 278, 310, 311, 312, 281, 282, 283, 284, 285, 286, 287, 288, 289, 290, 291, 292, 293, 294, 295, 296, 297, 298, 299, 300, 301, 269, 268, 267, 266, 265, 264, 263, 262, 261, 260, 259, 258, 257, 256, 255), (330, 362, 363, 331), (342, 374, 375, 343), (325, 357, 358, 326), (343, 375, 344, 93), (341, 373, 374, 342), (327, 326, 358, 359), (332, 364, 365, 333), (93, 344, 345, 313), (323, 355, 356, 324), (333, 365, 366, 334), (340, 339, 371, 372), (327, 359, 360, 328), (325, 324, 356, 357), (336, 368, 369, 337), (340, 372, 373, 341), (316, 348, 349, 317), (329, 361, 362, 330), (314, 346, 347, 315), (315, 347, 348, 316), (318, 350, 351, 319), (328, 360, 361, 329), (334, 366, 367, 335), (319, 351, 352, 320), (338, 370, 371, 339), (320, 352, 353, 321), (321, 353, 354, 322), (317, 349, 350, 318), (322, 354, 355, 323), (338, 337, 369, 370), (335, 367, 368, 336), (331, 363, 364, 332), (314, 313, 345, 346), (349, 348, 347, 346, 345, 344, 375, 374, 373, 372, 371, 370, 369, 368, 367, 366, 365, 364, 363, 362, 361, 360, 359, 358, 357, 356, 355, 354, 353, 352, 351, 350), (133, 140, 380, 384), (14, 400, 405, 7), (204, 381, 378, 197), (28, 35, 383, 396), (215, 398, 395, 211), (176, 386, 393, 169), (112, 385, 401, 106), (42, 391, 383, 35), (164, 406, 394, 159), (28, 396, 397, 21), (190, 388, 392, 183), (42, 49, 376, 391), (119, 126, 379, 407), (147, 402, 380, 140), (159, 394, 390, 154), (133, 384, 379, 126), (70, 387, 403, 63), (84, 404, 399, 77), (183, 392, 386, 176), (197, 378, 388, 190), (99, 389, 382, 91), (56, 377, 376, 49), (204, 211, 395, 381), (169, 393, 406, 164), (21, 397, 400, 14), (106, 401, 389, 99), (119, 407, 385, 112), (63, 403, 377, 56), (77, 399, 387, 70), (91, 382, 404, 84), (154, 390, 402, 147), (7, 405, 398, 215), (150, 149, 171, 172), (384, 380, 410, 427), (400, 418, 438, 405), (381, 425, 424, 378), (396, 383, 411, 434), (398, 417, 416, 395), (386, 413, 432, 393), (385, 412, 437, 401), (391, 430, 411, 383), (406, 422, 433, 394), (396, 434, 435, 397), (388, 414, 431, 392), (391, 376, 408, 430), (407, 379, 409, 439), (402, 419, 410, 380), (394, 433, 429, 390), (384, 427, 409, 379), (387, 428, 420, 403), (404, 421, 436, 399), (392, 431, 413, 386), (378, 424, 414, 388), (389, 415, 426, 382), (377, 423, 408, 376), (381, 395, 416, 425), (393, 432, 422, 406), (397, 435, 418, 400), (401, 437, 415, 389), (407, 439, 412, 385), (403, 420, 423, 377), (399, 436, 428, 387), (382, 426, 421, 404), (390, 429, 419, 402), (405, 438, 417, 398), (623, 442, 441, 622), (619, 440, 623, 617, 618), (624, 445, 444, 440), (535, 530, 531, 536, 542, 541), (751, 730, 519, 656), (442, 448, 447, 441), (443, 449, 448, 442), (444, 450, 449, 443), (445, 451, 450, 444), (621, 625, 446, 445, 624, 620), (742, 732, 636, 635), (451, 457, 456, 450), (739, 734, 645, 644), (448, 454, 453, 447), (449, 455, 454, 448), (450, 456, 455, 449), (454, 460, 459, 453), (455, 461, 460, 454), (456, 462, 461, 455), (457, 463, 462, 456), (524, 517, 518, 525, 531, 530), (749, 741, 647, 646), (733, 736, 649, 648), (460, 466, 465, 459), (461, 467, 466, 460), (462, 468, 467, 461), (463, 469, 468, 462), (466, 472, 471, 465), (467, 473, 472, 466), (468, 474, 473, 467), (569, 564, 565, 570, 575, 574), (570, 565, 566, 571, 576, 575), (752, 725, 641, 640), (750, 728, 643, 642), (472, 478, 477, 471), (473, 479, 478, 472), (474, 480, 479, 473), (479, 485, 484, 478), (480, 486, 485, 479), (579, 574, 575, 580, 585, 584), (580, 575, 576, 581, 586, 585), (748, 731, 655, 654), (478, 484, 483, 477), (745, 735, 633, 632), (484, 490, 489, 483), (485, 491, 490, 484), (486, 492, 491, 485), (491, 497, 496, 490), (492, 498, 497, 491), (475, 469, 470, 476, 482, 481), (738, 627, 626, 729), (490, 496, 495, 489), (736, 721, 650, 649), (496, 502, 501, 495), (497, 503, 502, 496), (498, 504, 503, 497), (504, 510, 509, 503), (505, 511, 510, 504), (463, 457, 458, 464, 470, 469), (728, 739, 644, 643), (502, 508, 507, 501), (503, 509, 508, 502), (508, 514, 513, 507), (509, 515, 514, 508), (510, 516, 515, 509), (511, 517, 516, 510), (737, 727, 629, 628), (517, 524, 523, 516), (547, 541, 542, 548, 554, 553), (744, 726, 631, 630), (514, 521, 520, 513), (515, 522, 521, 514), (516, 523, 522, 515), (521, 527, 526, 520), (522, 528, 527, 521), (523, 529, 528, 522), (524, 530, 529, 523), (734, 749, 646, 645), (530, 535, 534, 529), (534, 540, 539, 538, 533), (741, 733, 648, 647), (527, 533, 532, 526), (440, 444, 443, 442, 623), (533, 538, 537, 532), (529, 534, 533, 527, 528), (535, 541, 540, 534), (740, 722, 639, 638), (614, 608, 609, 615, 621, 620), (746, 742, 635, 634), (538, 544, 543, 537), (539, 545, 544, 538), (540, 546, 545, 539), (541, 547, 546, 540), (544, 550, 549, 543), (545, 551, 550, 544), (546, 552, 551, 545), (547, 553, 552, 546), (732, 723, 637, 636), (511, 505, 506, 512, 518, 517), (752, 640, 639, 722), (550, 556, 555, 549), (551, 557, 556, 550), (552, 558, 557, 551), (553, 559, 558, 552), (557, 563, 562, 556), (558, 564, 563, 557), (559, 565, 564, 558), (743, 651, 650, 721), (556, 562, 561, 555), (727, 744, 630, 629), (563, 568, 567, 562), (564, 569, 568, 563), (498, 492, 493, 499, 505, 504), (602, 596, 597, 603, 609, 608), (569, 574, 573, 568), (747, 748, 654, 653), (568, 573, 572, 567), (573, 578, 577, 572), (574, 579, 578, 573), (589, 584, 585, 590, 596, 595), (590, 585, 586, 591, 597, 596), (735, 746, 634, 633), (579, 584, 583, 578), (743, 724, 652, 651), (578, 583, 582, 577), (487, 481, 482, 488, 494, 493), (583, 588, 587, 582), (584, 589, 588, 583), (474, 468, 469, 475, 481, 480), (499, 493, 494, 500, 506, 505), (725, 750, 642, 641), (726, 745, 632, 631), (588, 594, 593, 587), (589, 595, 594, 588), (593, 599, 598, 592), (594, 600, 599, 593), (595, 601, 600, 594), (596, 602, 601, 595), (559, 553, 554, 560, 566, 565), (730, 729, 626, 519), (602, 608, 607, 601), (747, 653, 652, 724), (599, 605, 604, 598), (600, 606, 605, 599), (601, 607, 606, 600), (605, 611, 610, 604), (606, 612, 611, 605), (607, 613, 612, 606), (608, 614, 613, 607), (451, 445, 446, 452, 458, 457), (738, 737, 628, 627), (731, 751, 656, 655), (611, 617, 616, 610), (612, 618, 617, 611), (613, 619, 618, 612), (614, 620, 619, 613), (486, 480, 481, 487, 493, 492), (620, 624, 440, 619), (740, 638, 637, 723), (617, 623, 622, 616), (643, 644, 676, 675), (655, 656, 688, 687), (638, 639, 671, 670), (656, 519, 657, 688), (654, 655, 687, 686), (640, 672, 671, 639), (645, 646, 678, 677), (519, 626, 658, 657), (636, 637, 669, 668), (646, 647, 679, 678), (653, 685, 684, 652), (640, 641, 673, 672), (638, 670, 669, 637), (649, 650, 682, 681), (653, 654, 686, 685), (629, 630, 662, 661), (642, 643, 675, 674), (627, 628, 660, 659), (628, 629, 661, 660), (631, 632, 664, 663), (641, 642, 674, 673), (647, 648, 680, 679), (632, 633, 665, 664), (651, 652, 684, 683), (633, 634, 666, 665), (634, 635, 667, 666), (630, 631, 663, 662), (635, 636, 668, 667), (651, 683, 682, 650), (648, 649, 681, 680), (644, 645, 677, 676), (627, 659, 658, 626), (662, 663, 664, 665, 666, 667, 668, 669, 670, 671, 672, 673, 674, 675, 676, 677, 678, 679, 680, 681, 682, 683, 684, 685, 686, 687, 688, 657, 658, 659, 660, 661), (553, 697, 693, 559), (451, 445, 718, 713), (614, 608, 691, 694), (463, 709, 696, 469), (624, 620, 708, 711), (590, 585, 706, 699), (535, 530, 714, 698), (475, 469, 696, 704), (580, 575, 707, 719), (463, 457, 710, 709), (602, 596, 705, 701), (475, 704, 689, 481), (541, 720, 692, 547), (565, 559, 693, 715), (575, 570, 703, 707), (553, 547, 692, 697), (499, 493, 716, 700), (511, 505, 712, 717), (596, 590, 699, 705), (608, 602, 701, 691), (524, 517, 695, 702), (487, 481, 689, 690), (614, 694, 708, 620), (585, 580, 719, 706), (457, 451, 713, 710), (530, 524, 702, 714), (541, 535, 698, 720), (493, 487, 690, 716), (505, 499, 700, 712), (517, 511, 717, 695), (570, 565, 715, 703), (445, 624, 711, 718), (697, 740, 723, 693), (713, 718, 751, 731), (694, 691, 737, 738), (709, 747, 724, 696), (711, 708, 729, 730), (699, 706, 745, 726), (698, 714, 750, 725), (704, 696, 724, 743), (719, 707, 746, 735), (709, 710, 748, 747), (701, 705, 744, 727), (704, 743, 721, 689), (720, 752, 722, 692), (715, 693, 723, 732), (707, 703, 742, 746), (697, 692, 722, 740), (700, 716, 733, 741), (717, 712, 749, 734), (705, 699, 726, 744), (691, 701, 727, 737), (702, 695, 739, 728), (690, 689, 721, 736), (694, 738, 729, 708), (706, 719, 735, 745), (710, 713, 731, 748), (714, 702, 728, 750), (720, 698, 725, 752), (716, 690, 736, 733), (712, 700, 741, 749), (695, 717, 734, 739), (703, 715, 732, 742), (718, 711, 730, 751), (567, 572, 577, 582, 587, 593, 759, 758, 757, 756, 755, 754, 753, 562), (593, 592, 759), (562, 753, 561)])
me_sphere_001.polygons.foreach_set('use_smooth', [True] * 585)
_uv = me_sphere_001.uv_layers.new(name='UVMap')
_uv.uv.foreach_set('vector', [0.9501, 0.1836, 0.9192, 0.1846, 0.9192, 0.1445, 0.9502, 0.1476, 1.0, 0.2049, 0.9775, 0.2126, 0.9502, 0.2193, 0.9501, 0.1836, 0.9999, 0.181, 0.3907, 0.1841, 0.3646, 0.1842, 0.3668, 0.1601, 0.3923, 0.1681, 0.5463, 0.1841, 0.5447, 0.2002, 0.5111, 0.1925, 0.512, 0.1841, 0.5111, 0.1757, 0.5447, 0.1681, 0.4608, 0.6967, 0.4624, 0.7216, 0.4398, 0.7216, 0.44, 0.6967, 0.9192, 0.1846, 0.8858, 0.1851, 0.8859, 0.1426, 0.9192, 0.1445, 0.9192, 0.1445, 0.8859, 0.1426, 0.8862, 0.1013, 0.9195, 0.1056, 0.9502, 0.1476, 0.9192, 0.1445, 0.9195, 0.1056, 0.9504, 0.1125, 0.9775, 0.1516, 0.9502, 0.1476, 0.9504, 0.1125, 0.9777, 0.1219, 0.3668, 0.1601, 0.3461, 0.1536, 0.3532, 0.1242, 0.3733, 0.1371, 0.3923, 0.1681, 0.3668, 0.1601, 0.3733, 0.1371, 0.3969, 0.1527, 0.4258, 0.1925, 0.3923, 0.2002, 0.3907, 0.1841, 0.3923, 0.1681, 0.4258, 0.1757, 0.425, 0.1841, 0.7871, 0.7827, 0.7885, 0.7569, 0.8023, 0.758, 0.8003, 0.7837, 0.3969, 0.1527, 0.3733, 0.1371, 0.3835, 0.1158, 0.4044, 0.1385, 0.1538, 0.8603, 0.1587, 0.8353, 0.1769, 0.8351, 0.1705, 0.8601, 0.9195, 0.1056, 0.8862, 0.1013, 0.8866, 0.06282, 0.9199, 0.06935, 0.9504, 0.1125, 0.9195, 0.1056, 0.9199, 0.06935, 0.9508, 0.07991, 0.9777, 0.1219, 0.9504, 0.1125, 0.9508, 0.07991, 0.978, 0.0941, 0.3733, 0.1371, 0.3532, 0.1242, 0.3647, 0.09715, 0.3835, 0.1158, 0.9508, 0.07991, 0.9199, 0.06935, 0.9205, 0.03712, 0.9513, 0.05091, 0.978, 0.0941, 0.9508, 0.07991, 0.9513, 0.05091, 0.9784, 0.06943, 0.3835, 0.1158, 0.3647, 0.09715, 0.3803, 0.0734, 0.3969, 0.09711, 0.4044, 0.1385, 0.3835, 0.1158, 0.3969, 0.09711, 0.4143, 0.1261, 0.54, 0.1527, 0.5447, 0.1681, 0.5111, 0.1757, 0.5087, 0.1676, 0.5047, 0.1601, 0.5326, 0.1385, 0.1933, 0.8593, 0.192, 0.8342, 0.2043, 0.835, 0.2051, 0.8601, 0.9199, 0.06935, 0.8866, 0.06282, 0.8872, 0.02861, 0.9205, 0.03712, 0.2182, 0.861, 0.218, 0.8359, 0.2328, 0.8368, 0.2323, 0.8619, 0.9205, 0.03712, 0.8872, 0.02861, 0.8879, 0.0, 0.9211, 0.01017, 0.9513, 0.05091, 0.9205, 0.03712, 0.9211, 0.01017, 0.9519, 0.02665, 0.3803, 0.0734, 0.3647, 0.05397, 0.387, 0.03106, 0.3992, 0.05392, 0.3969, 0.09711, 0.3803, 0.0734, 0.3992, 0.05392, 0.4128, 0.08179, 0.4143, 0.1261, 0.3969, 0.09711, 0.4128, 0.08179, 0.4262, 0.1158, 0.8762, 0.7642, 0.8456, 0.7706, 0.8454, 0.7414, 0.8761, 0.7379, 0.3992, 0.05392, 0.387, 0.03106, 0.4123, 0.01403, 0.4207, 0.03943, 0.4128, 0.08179, 0.3992, 0.05392, 0.4207, 0.03943, 0.4304, 0.07041, 0.5066, 0.2979, 0.4878, 0.3049, 0.4832, 0.2647, 0.4975, 0.26, 0.5108, 0.2524, 0.5242, 0.2865, 0.4975, 0.26, 0.4832, 0.2647, 0.477, 0.2265, 0.4851, 0.2241, 0.4927, 0.2201, 0.5108, 0.2524, 0.07324, 0.8605, 0.07121, 0.8355, 0.09363, 0.8356, 0.09387, 0.8606, 0.8456, 0.7706, 0.8124, 0.7746, 0.8122, 0.7436, 0.8454, 0.7414, 0.1147, 0.8605, 0.1163, 0.8356, 0.1382, 0.8355, 0.1349, 0.8605, 0.8454, 0.7414, 0.8122, 0.7436, 0.8121, 0.7111, 0.8453, 0.7108, 0.8761, 0.7379, 0.8454, 0.7414, 0.8453, 0.7108, 0.876, 0.7104, 0.4207, 0.03943, 0.4123, 0.01403, 0.4399, 0.003541, 0.4442, 0.03052, 0.4304, 0.07041, 0.4207, 0.03943, 0.4442, 0.03052, 0.4491, 0.06341, 0.4442, 0.03052, 0.4399, 0.003541, 0.4685, 0.0, 0.4685, 0.0275, 0.4491, 0.06341, 0.4442, 0.03052, 0.4685, 0.0275, 0.4685, 0.06104, 0.4685, 0.3073, 0.4491, 0.3049, 0.4538, 0.2647, 0.4685, 0.2663, 0.4832, 0.2647, 0.4878, 0.3049, 0.4685, 0.2663, 0.4538, 0.2647, 0.46, 0.2265, 0.4685, 0.2274, 0.477, 0.2265, 0.4832, 0.2647, 0.4999, 0.6969, 0.5048, 0.7219, 0.4844, 0.7217, 0.4811, 0.6968, 0.8453, 0.7108, 0.8121, 0.7111, 0.812, 0.6785, 0.8453, 0.6801, 0.876, 0.7104, 0.8453, 0.7108, 0.8453, 0.6801, 0.8759, 0.6827, 0.744, 0.7821, 0.7434, 0.7562, 0.7586, 0.756, 0.7586, 0.7819, 0.8453, 0.6801, 0.812, 0.6785, 0.8121, 0.6469, 0.8453, 0.6503, 0.8759, 0.6827, 0.8453, 0.6801, 0.8453, 0.6503, 0.876, 0.6559, 0.4685, 0.0275, 0.4685, 0.0, 0.4971, 0.003541, 0.4928, 0.03052, 0.4685, 0.06104, 0.4685, 0.0275, 0.4928, 0.03052, 0.4878, 0.06341, 0.4928, 0.03052, 0.4971, 0.003541, 0.5246, 0.01403, 0.5162, 0.03943, 0.4878, 0.06341, 0.4928, 0.03052, 0.5162, 0.03943, 0.5066, 0.07041, 0.4395, 0.1083, 0.4538, 0.1036, 0.46, 0.1417, 0.4518, 0.1442, 0.4443, 0.1482, 0.4262, 0.1158, 0.3997, 0.6969, 0.4194, 0.6967, 0.4173, 0.7217, 0.396, 0.7219, 0.8453, 0.6503, 0.8121, 0.6469, 0.8122, 0.6176, 0.8454, 0.6228, 0.876, 0.6559, 0.8453, 0.6503, 0.8454, 0.6228, 0.8761, 0.6311, 0.2323, 0.8619, 0.2328, 0.8368, 0.2481, 0.8378, 0.247, 0.8627, 0.8454, 0.6228, 0.8122, 0.6176, 0.8124, 0.5918, 0.8456, 0.5984, 0.8761, 0.6311, 0.8454, 0.6228, 0.8456, 0.5984, 0.8762, 0.6092, 0.5162, 0.03943, 0.5246, 0.01403, 0.55, 0.03106, 0.5378, 0.05392, 0.5066, 0.07041, 0.5162, 0.03943, 0.5378, 0.05392, 0.5242, 0.08179, 0.5242, 0.08179, 0.5378, 0.05392, 0.5567, 0.0734, 0.54, 0.09711, 0.5108, 0.1158, 0.5242, 0.08179, 0.54, 0.09711, 0.5227, 0.1261, 0.4143, 0.1261, 0.4262, 0.1158, 0.4443, 0.1482, 0.4377, 0.1535, 0.4323, 0.1601, 0.4044, 0.1385, 0.1349, 0.8605, 0.1382, 0.8355, 0.1587, 0.8353, 0.1538, 0.8603, 0.6262, 0.9898, 0.593, 1.0, 0.5923, 0.9714, 0.6255, 0.9629, 0.657, 0.9733, 0.6262, 0.9898, 0.6255, 0.9629, 0.6563, 0.9491, 0.5378, 0.05392, 0.55, 0.03106, 0.5722, 0.05397, 0.5567, 0.0734, 0.6255, 0.9629, 0.5923, 0.9714, 0.5917, 0.9372, 0.625, 0.9307, 0.6563, 0.9491, 0.6255, 0.9629, 0.625, 0.9307, 0.6558, 0.9201, 0.6835, 0.9306, 0.6563, 0.9491, 0.6558, 0.9201, 0.6831, 0.9059, 0.54, 0.09711, 0.5567, 0.0734, 0.5722, 0.09715, 0.5535, 0.1158, 0.5227, 0.1261, 0.54, 0.09711, 0.5535, 0.1158, 0.5326, 0.1385, 0.3818, 0.6971, 0.3765, 0.7221, 0.3597, 0.7224, 0.3664, 0.6974, 0.5326, 0.1385, 0.5535, 0.1158, 0.5637, 0.1371, 0.54, 0.1527, 0.54, 0.2156, 0.5326, 0.2298, 0.5047, 0.2081, 0.5087, 0.2007, 0.5111, 0.1925, 0.5447, 0.2002, 0.7168, 0.7837, 0.7149, 0.758, 0.7286, 0.7569, 0.73, 0.7827, 0.625, 0.9307, 0.5917, 0.9372, 0.5912, 0.8987, 0.6246, 0.8944, 0.6558, 0.9201, 0.625, 0.9307, 0.6246, 0.8944, 0.6555, 0.8875, 0.6831, 0.9059, 0.6558, 0.9201, 0.6555, 0.8875, 0.6828, 0.8781, 0.5535, 0.1158, 0.5722, 0.09715, 0.5838, 0.1242, 0.5637, 0.1371, 0.6246, 0.8944, 0.5912, 0.8987, 0.591, 0.8574, 0.6243, 0.8555, 0.6555, 0.8875, 0.6246, 0.8944, 0.6243, 0.8555, 0.6552, 0.8524, 0.6828, 0.8781, 0.6555, 0.8875, 0.6552, 0.8524, 0.6826, 0.8484, 0.5637, 0.1371, 0.5838, 0.1242, 0.5909, 0.1536, 0.5701, 0.1601, 0.54, 0.1527, 0.5637, 0.1371, 0.5701, 0.1601, 0.5447, 0.1681, 0.1705, 0.8601, 0.1769, 0.8351, 0.192, 0.8348, 0.1845, 0.8598, 0.5447, 0.1681, 0.5701, 0.1601, 0.5724, 0.1842, 0.5463, 0.1841, 0.705, 0.819, 0.6552, 0.8164, 0.6552, 0.7807, 0.6826, 0.7874, 0.7051, 0.7951, 0.2051, 0.8601, 0.2043, 0.835, 0.218, 0.8359, 0.2182, 0.861, 0.6243, 0.8555, 0.591, 0.8574, 0.5909, 0.8149, 0.6242, 0.8154, 0.6552, 0.8524, 0.6243, 0.8555, 0.6242, 0.8154, 0.6552, 0.8164, 0.9999, 0.181, 0.9501, 0.1836, 0.9502, 0.1476, 0.9775, 0.1516, 1.0, 0.1569, 0.6552, 0.8164, 0.6242, 0.8154, 0.6243, 0.7758, 0.6552, 0.7807, 0.7051, 0.8431, 0.6826, 0.8484, 0.6552, 0.8524, 0.6552, 0.8164, 0.705, 0.819, 0.5463, 0.1841, 0.5724, 0.1842, 0.5701, 0.2082, 0.5447, 0.2002, 0.03571, 0.8601, 0.0304, 0.8351, 0.04986, 0.8353, 0.0536, 0.8603, 0.6242, 0.8154, 0.5909, 0.8149, 0.591, 0.7727, 0.6243, 0.7758, 0.3969, 0.2156, 0.3923, 0.2002, 0.4258, 0.1925, 0.4283, 0.2007, 0.4323, 0.2081, 0.4044, 0.2298, 0.7731, 0.7821, 0.7738, 0.7562, 0.7885, 0.7569, 0.7871, 0.7827, 0.6243, 0.7758, 0.591, 0.7727, 0.5912, 0.7327, 0.6246, 0.738, 0.6552, 0.7807, 0.6243, 0.7758, 0.6246, 0.738, 0.6555, 0.7467, 0.6826, 0.7874, 0.6552, 0.7807, 0.6555, 0.7467, 0.6828, 0.7585, 0.5701, 0.2082, 0.5909, 0.2148, 0.5838, 0.2442, 0.5637, 0.2313, 0.5447, 0.2002, 0.5701, 0.2082, 0.5637, 0.2313, 0.54, 0.2156, 0.6555, 0.7467, 0.6246, 0.738, 0.625, 0.7036, 0.6558, 0.7158, 0.6828, 0.7585, 0.6555, 0.7467, 0.6558, 0.7158, 0.6831, 0.7321, 0.5637, 0.2313, 0.5838, 0.2442, 0.5722, 0.2713, 0.5535, 0.2526, 0.54, 0.2156, 0.5637, 0.2313, 0.5535, 0.2526, 0.5326, 0.2298, 0.007788, 0.8595, 1.052e-08, 0.8345, 0.01356, 0.8348, 0.02024, 0.8598, 0.6246, 0.738, 0.5912, 0.7327, 0.5917, 0.6962, 0.625, 0.7036, 0.5227, 0.1261, 0.5326, 0.1385, 0.5047, 0.1601, 0.4992, 0.1535, 0.4927, 0.1482, 0.5108, 0.1158, 0.07324, 0.8605, 0.0536, 0.8603, 0.04986, 0.8353, 0.07121, 0.8355, 0.625, 0.7036, 0.5917, 0.6962, 0.5923, 0.6646, 0.6255, 0.6739, 0.6558, 0.7158, 0.625, 0.7036, 0.6255, 0.6739, 0.6563, 0.689, 0.5722, 0.2713, 0.5905, 0.2867, 0.5722, 0.3146, 0.5567, 0.295, 0.5535, 0.2526, 0.5722, 0.2713, 0.5567, 0.295, 0.54, 0.2712, 0.5326, 0.2298, 0.5535, 0.2526, 0.54, 0.2712, 0.5227, 0.2422, 0.5567, 0.295, 0.5722, 0.3146, 0.55, 0.3375, 0.5378, 0.3145, 0.54, 0.2712, 0.5567, 0.295, 0.5378, 0.3145, 0.5242, 0.2865, 0.5227, 0.2422, 0.54, 0.2712, 0.5242, 0.2865, 0.5108, 0.2524, 0.2617, 0.8636, 0.247, 0.8627, 0.2481, 0.8378, 0.2635, 0.8387, 0.6255, 0.6739, 0.5923, 0.6646, 0.593, 0.6393, 0.6262, 0.6501, 0.6563, 0.689, 0.6255, 0.6739, 0.6262, 0.6501, 0.657, 0.6676, 0.3664, 0.6974, 0.3597, 0.7224, 0.3461, 0.7227, 0.3539, 0.6977, 0.6262, 0.6501, 0.593, 0.6393, 0.5929, 0.3704, 0.6279, 0.3706, 0.55, 0.3375, 0.5591, 0.3546, 0.5309, 0.6364, 0.5246, 0.3545, 0.5378, 0.3145, 0.55, 0.3375, 0.5246, 0.3545, 0.5162, 0.329, 0.5242, 0.2865, 0.5378, 0.3145, 0.5162, 0.329, 0.5066, 0.2979, 0.5066, 0.07041, 0.5242, 0.08179, 0.5108, 0.1158, 0.4975, 0.1083, 0.4832, 0.1036, 0.4878, 0.06341, 0.4143, 0.2422, 0.4044, 0.2298, 0.4323, 0.2081, 0.4377, 0.2147, 0.4443, 0.2201, 0.4262, 0.2524, 0.5066, 0.2979, 0.5162, 0.329, 0.4928, 0.3379, 0.4878, 0.3049, 0.5166, 0.6971, 0.523, 0.7221, 0.5048, 0.7219, 0.4999, 0.6969, 0.5309, 0.6364, 0.4061, 0.6364, 0.4123, 0.3545, 0.4399, 0.365, 0.4685, 0.3685, 0.4971, 0.365, 0.5246, 0.3545, 0.5162, 0.329, 0.5246, 0.3545, 0.4971, 0.365, 0.4928, 0.3379, 0.4928, 0.3379, 0.4971, 0.365, 0.4685, 0.3685, 0.4685, 0.3409, 0.4878, 0.3049, 0.4928, 0.3379, 0.4685, 0.3409, 0.4685, 0.3073, 0.4304, 0.2979, 0.4128, 0.2865, 0.4262, 0.2524, 0.4395, 0.26, 0.4538, 0.2647, 0.4491, 0.3049, 0.4395, 0.26, 0.4262, 0.2524, 0.4443, 0.2201, 0.4518, 0.2241, 0.46, 0.2265, 0.4538, 0.2647, 0.7586, 0.7819, 0.7586, 0.756, 0.7738, 0.7562, 0.7731, 0.7821, 0.4685, 0.3073, 0.4685, 0.3409, 0.4442, 0.3379, 0.4491, 0.3049, 0.2617, 0.8636, 0.2635, 0.8387, 0.2785, 0.8395, 0.276, 0.8644, 0.4685, 0.3409, 0.4685, 0.3685, 0.4399, 0.365, 0.4442, 0.3379, 0.4685, 0.102, 0.4832, 0.1036, 0.477, 0.1417, 0.4685, 0.1409, 0.46, 0.1417, 0.4538, 0.1036, 0.4442, 0.3379, 0.4399, 0.365, 0.4123, 0.3545, 0.4207, 0.329, 0.4491, 0.3049, 0.4442, 0.3379, 0.4207, 0.329, 0.4304, 0.2979, 0.4304, 0.07041, 0.4491, 0.06341, 0.4538, 0.1036, 0.4395, 0.1083, 0.4262, 0.1158, 0.4128, 0.08179, 0.4975, 0.1083, 0.5108, 0.1158, 0.4927, 0.1482, 0.4851, 0.1442, 0.477, 0.1417, 0.4832, 0.1036, 0.09387, 0.8606, 0.09363, 0.8356, 0.1163, 0.8356, 0.1147, 0.8605, 0.73, 0.7827, 0.7286, 0.7569, 0.7434, 0.7562, 0.744, 0.7821, 0.9228, 0.6294, 0.8879, 0.6296, 0.8879, 0.3607, 0.9211, 0.3499, 0.4123, 0.3545, 0.4061, 0.6364, 0.3779, 0.3546, 0.387, 0.3375, 0.4207, 0.329, 0.4123, 0.3545, 0.387, 0.3375, 0.3992, 0.3145, 0.4304, 0.2979, 0.4207, 0.329, 0.3992, 0.3145, 0.4128, 0.2865, 0.9211, 0.3499, 0.8879, 0.3607, 0.8872, 0.3354, 0.9205, 0.3261, 0.9519, 0.3324, 0.9211, 0.3499, 0.9205, 0.3261, 0.9513, 0.311, 0.3992, 0.3145, 0.387, 0.3375, 0.3647, 0.3146, 0.3803, 0.295, 0.4128, 0.2865, 0.3992, 0.3145, 0.3803, 0.295, 0.3969, 0.2712, 0.4262, 0.2524, 0.4128, 0.2865, 0.3969, 0.2712, 0.4143, 0.2422, 0.5227, 0.2422, 0.5108, 0.2524, 0.4927, 0.2201, 0.4992, 0.2147, 0.5047, 0.2081, 0.5326, 0.2298, 0.44, 0.6967, 0.4398, 0.7216, 0.4173, 0.7217, 0.4194, 0.6967, 0.4143, 0.2422, 0.3969, 0.2712, 0.3835, 0.2526, 0.4044, 0.2298, 0.5166, 0.6971, 0.5306, 0.6974, 0.5382, 0.7224, 0.523, 0.7221, 0.9205, 0.3261, 0.8872, 0.3354, 0.8866, 0.3038, 0.9199, 0.2964, 0.9513, 0.311, 0.9205, 0.3261, 0.9199, 0.2964, 0.9508, 0.2842, 0.3803, 0.295, 0.3647, 0.3146, 0.3465, 0.2867, 0.3647, 0.2713, 0.3969, 0.2712, 0.3803, 0.295, 0.3647, 0.2713, 0.3835, 0.2526, 0.9508, 0.2842, 0.9199, 0.2964, 0.9195, 0.262, 0.9504, 0.2533, 0.978, 0.2679, 0.9508, 0.2842, 0.9504, 0.2533, 0.9777, 0.2415, 0.3835, 0.2526, 0.3647, 0.2713, 0.3532, 0.2442, 0.3733, 0.2313, 0.4044, 0.2298, 0.3835, 0.2526, 0.3733, 0.2313, 0.3969, 0.2156, 0.3969, 0.1527, 0.4044, 0.1385, 0.4323, 0.1601, 0.4283, 0.1676, 0.4258, 0.1757, 0.3923, 0.1681, 0.3997, 0.6969, 0.396, 0.7219, 0.3765, 0.7221, 0.3818, 0.6971, 0.9199, 0.2964, 0.8866, 0.3038, 0.8862, 0.2673, 0.9195, 0.262, 0.4811, 0.6968, 0.4844, 0.7217, 0.4624, 0.7216, 0.4608, 0.6967, 0.9195, 0.262, 0.8862, 0.2673, 0.8859, 0.2273, 0.9192, 0.2242, 0.9504, 0.2533, 0.9195, 0.262, 0.9192, 0.2242, 0.9502, 0.2193, 0.9777, 0.2415, 0.9504, 0.2533, 0.9502, 0.2193, 0.9775, 0.2126, 0.3733, 0.2313, 0.3532, 0.2442, 0.3461, 0.2148, 0.3668, 0.2082, 0.3969, 0.2156, 0.3733, 0.2313, 0.3668, 0.2082, 0.3923, 0.2002, 0.4685, 0.06104, 0.4878, 0.06341, 0.4832, 0.1036, 0.4685, 0.102, 0.4538, 0.1036, 0.4491, 0.06341, 0.3923, 0.2002, 0.3668, 0.2082, 0.3646, 0.1842, 0.3907, 0.1841, 0.03571, 0.8601, 0.02024, 0.8598, 0.01356, 0.8348, 0.0304, 0.8351, 0.9192, 0.2242, 0.8859, 0.2273, 0.8858, 0.1851, 0.9192, 0.1846, 0.9502, 0.2193, 0.9192, 0.2242, 0.9192, 0.1846, 0.9501, 0.1836, 0.317, 0.3381, 0.2954, 0.3711, 0.2692, 0.3981, 0.2451, 0.3528, 0.2648, 0.3326, 0.2809, 0.3079, 0.2929, 0.2797, 0.3003, 0.2492, 0.3028, 0.2174, 0.3003, 0.1856, 0.2929, 0.155, 0.2809, 0.1269, 0.2648, 0.1022, 0.2451, 0.08191, 0.2227, 0.06685, 0.1984, 0.05758, 0.1731, 0.05445, 0.1478, 0.05758, 0.1234, 0.06685, 0.101, 0.08191, 0.08134, 0.1022, 0.06521, 0.1269, 0.05322, 0.155, 0.04584, 0.1856, 0.04335, 0.2174, 0.04584, 0.2492, 0.05322, 0.2797, 0.06521, 0.3079, 0.08134, 0.3326, 0.101, 0.3528, 0.07691, 0.3981, 0.05069, 0.3711, 0.02917, 0.3381, 0.01317, 0.3005, 0.003325, 0.2598, 0.0, 0.2174, 0.003325, 0.175, 0.01317, 0.1342, 0.02917, 0.0966, 0.05069, 0.06367, 0.07691, 0.03663, 0.1068, 0.01655, 0.1393, 0.004177, 0.1731, 0.0, 0.2068, 0.004177, 0.2393, 0.01655, 0.2692, 0.03663, 0.2954, 0.06367, 0.317, 0.0966, 0.3329, 0.1342, 0.3428, 0.175, 0.3461, 0.2174, 0.3428, 0.2598, 0.3329, 0.3005, 0.1068, 0.6694, 0.07691, 0.3981, 0.101, 0.3528, 0.1234, 0.3679, 0.1478, 0.3772, 0.1731, 0.3803, 0.1984, 0.3772, 0.2227, 0.3679, 0.2451, 0.3528, 0.2692, 0.3981, 0.2393, 0.6694, 0.9361, 0.651, 0.9357, 0.6767, 0.9118, 0.6766, 0.9123, 0.651, 0.3156, 0.7628, 0.3146, 0.7861, 0.2909, 0.7861, 0.2919, 0.7628, 0.9366, 0.6296, 0.9361, 0.651, 0.9123, 0.651, 0.9128, 0.6296, 0.316, 0.7385, 0.3156, 0.7628, 0.2919, 0.7628, 0.2923, 0.7385, 0.3399, 0.7832, 0.3401, 0.8064, 0.3162, 0.8065, 0.3161, 0.7832, 0.3156, 0.7142, 0.316, 0.7385, 0.2923, 0.7385, 0.2919, 0.7142, 0.3399, 0.7588, 0.3399, 0.7832, 0.3161, 0.7832, 0.316, 0.7589, 0.3146, 0.6909, 0.3156, 0.7142, 0.2919, 0.7142, 0.2909, 0.6909, 0.3398, 0.7344, 0.3399, 0.7588, 0.316, 0.7589, 0.316, 0.7344, 0.313, 0.6694, 0.3146, 0.6909, 0.2909, 0.6909, 0.2893, 0.6694, 0.3399, 0.7107, 0.3398, 0.7344, 0.316, 0.7344, 0.316, 0.7107, 0.9361, 0.881, 0.9366, 0.9, 0.9128, 0.8999, 0.9123, 0.8809, 0.3399, 0.6888, 0.3399, 0.7107, 0.316, 0.7107, 0.3161, 0.6888, 0.9357, 0.8573, 0.9361, 0.881, 0.9123, 0.8809, 0.9118, 0.8573, 0.3401, 0.6694, 0.3399, 0.6888, 0.3161, 0.6888, 0.3162, 0.6694, 0.9353, 0.83, 0.9357, 0.8573, 0.9118, 0.8573, 0.9115, 0.8299, 0.9097, 0.7296, 0.9096, 0.7611, 0.8858, 0.7612, 0.8859, 0.7296, 0.9107, 0.8785, 0.9112, 0.8999, 0.8874, 0.9, 0.8868, 0.8785, 0.9351, 0.7999, 0.9353, 0.83, 0.9115, 0.8299, 0.9113, 0.7999, 0.9099, 0.6995, 0.9097, 0.7296, 0.8859, 0.7296, 0.8861, 0.6996, 0.9102, 0.8528, 0.9107, 0.8785, 0.8868, 0.8785, 0.8864, 0.8529, 0.9351, 0.7684, 0.9351, 0.7999, 0.9113, 0.7999, 0.9112, 0.7683, 0.9102, 0.6722, 0.9099, 0.6995, 0.8861, 0.6996, 0.8864, 0.6722, 0.9099, 0.824, 0.9102, 0.8528, 0.8864, 0.8529, 0.8861, 0.824, 0.9351, 0.7365, 0.9351, 0.7684, 0.9112, 0.7683, 0.9113, 0.7365, 0.9107, 0.6486, 0.9102, 0.6722, 0.8864, 0.6722, 0.8868, 0.6486, 0.9097, 0.793, 0.9099, 0.824, 0.8861, 0.824, 0.8859, 0.7931, 0.9353, 0.7055, 0.9351, 0.7365, 0.9113, 0.7365, 0.9115, 0.7055, 0.9112, 0.6296, 0.9107, 0.6486, 0.8868, 0.6486, 0.8874, 0.6296, 0.9096, 0.7611, 0.9097, 0.793, 0.8859, 0.7931, 0.8858, 0.7612, 0.9357, 0.6767, 0.9353, 0.7055, 0.9115, 0.7055, 0.9118, 0.6766, 0.3146, 0.7861, 0.313, 0.8076, 0.2893, 0.8076, 0.2909, 0.7861, 0.7256, 0.3477, 0.7511, 0.3464, 0.7761, 0.3389, 0.7996, 0.3255, 0.8208, 0.3067, 0.8323, 0.3237, 0.8082, 0.3451, 0.7813, 0.3604, 0.7529, 0.369, 0.7238, 0.3704, 0.6953, 0.3648, 0.6685, 0.3523, 0.6443, 0.3333, 0.6238, 0.3087, 0.6076, 0.2793, 0.6237, 0.2677, 0.6379, 0.2935, 0.6559, 0.3151, 0.6771, 0.3317, 0.7006, 0.3427, 0.6771, 0.04496, 0.6559, 0.06375, 0.6379, 0.08721, 0.6237, 0.1144, 0.614, 0.1444, 0.609, 0.1759, 0.609, 0.2078, 0.614, 0.2388, 0.6237, 0.2677, 0.6076, 0.2793, 0.5965, 0.2463, 0.5909, 0.2109, 0.5909, 0.1746, 0.5965, 0.1387, 0.6076, 0.1045, 0.6238, 0.07348, 0.6443, 0.04673, 0.6685, 0.02531, 0.6953, 0.01003, 0.7238, 0.001485, 0.7529, 0.0, 0.7813, 0.005633, 0.8082, 0.01817, 0.8323, 0.03712, 0.8529, 0.06177, 0.869, 0.09116, 0.8801, 0.1242, 0.8858, 0.1595, 0.8858, 0.1959, 0.8801, 0.2318, 0.869, 0.2659, 0.8529, 0.297, 0.8323, 0.3237, 0.8208, 0.3067, 0.8388, 0.2832, 0.853, 0.256, 0.8627, 0.2261, 0.8677, 0.1945, 0.8677, 0.1627, 0.8627, 0.1317, 0.853, 0.1027, 0.8388, 0.07694, 0.8208, 0.05532, 0.7996, 0.0387, 0.7761, 0.0277, 0.7511, 0.02276, 0.7256, 0.02406, 0.7006, 0.03156, 0.1382, 0.8355, 0.1382, 0.6704, 0.1587, 0.6703, 0.1587, 0.8353, 0.4844, 0.7217, 0.4844, 0.8868, 0.4624, 0.8867, 0.4624, 0.7216, 0.0304, 0.8351, 0.0304, 0.67, 0.04986, 0.6703, 0.04986, 0.8353, 0.4624, 0.7216, 0.4624, 0.8867, 0.4398, 0.8867, 0.4398, 0.7216, 0.5048, 0.7219, 0.5048, 0.8869, 0.4844, 0.8868, 0.4844, 0.7217, 0.07121, 0.8355, 0.04986, 0.8353, 0.04986, 0.6703, 0.07121, 0.6704, 0.1769, 0.8351, 0.1769, 0.67, 0.192, 0.6697, 0.192, 0.8348, 0.4398, 0.7216, 0.4398, 0.8867, 0.4173, 0.8868, 0.4173, 0.7217, 1.052e-08, 0.8345, 0.0, 0.6694, 0.01356, 0.6697, 0.01356, 0.8348, 0.192, 0.8342, 0.2028, 0.6694, 0.215, 0.6702, 0.2043, 0.835, 0.523, 0.7221, 0.5382, 0.7224, 0.5382, 0.8875, 0.523, 0.8872, 0.07121, 0.8355, 0.07121, 0.6704, 0.09363, 0.6705, 0.09363, 0.8356, 0.0304, 0.8351, 0.01356, 0.8348, 0.01356, 0.6697, 0.0304, 0.67, 0.2328, 0.8368, 0.2435, 0.672, 0.2589, 0.673, 0.2481, 0.8378, 0.523, 0.7221, 0.523, 0.8872, 0.5048, 0.8869, 0.5048, 0.7219, 0.3597, 0.7224, 0.3597, 0.8875, 0.3461, 0.8878, 0.3461, 0.7227, 0.1163, 0.8356, 0.1163, 0.6705, 0.1382, 0.6704, 0.1382, 0.8355, 0.396, 0.7219, 0.396, 0.8869, 0.3765, 0.8872, 0.3765, 0.7221, 0.3765, 0.7221, 0.3765, 0.8872, 0.3597, 0.8875, 0.3597, 0.7224, 0.7286, 0.7569, 0.7286, 0.5927, 0.7434, 0.592, 0.7434, 0.7562, 0.09363, 0.8356, 0.09363, 0.6705, 0.1163, 0.6705, 0.1163, 0.8356, 0.2043, 0.835, 0.215, 0.6702, 0.2288, 0.6711, 0.218, 0.8359, 0.7434, 0.7562, 0.7434, 0.592, 0.7586, 0.5918, 0.7586, 0.756, 0.2635, 0.8387, 0.2743, 0.6739, 0.2893, 0.6747, 0.2785, 0.8395, 0.7586, 0.756, 0.7586, 0.5918, 0.7738, 0.592, 0.7738, 0.7562, 0.7738, 0.7562, 0.7738, 0.592, 0.7885, 0.5927, 0.7885, 0.7569, 0.7149, 0.758, 0.7149, 0.5937, 0.7286, 0.5927, 0.7286, 0.7569, 0.7885, 0.7569, 0.7885, 0.5927, 0.8023, 0.5937, 0.8023, 0.758, 0.2635, 0.8387, 0.2481, 0.8378, 0.2589, 0.673, 0.2743, 0.6739, 0.218, 0.8359, 0.2288, 0.6711, 0.2435, 0.672, 0.2328, 0.8368, 0.1587, 0.8353, 0.1587, 0.6703, 0.1769, 0.67, 0.1769, 0.8351, 0.396, 0.7219, 0.4173, 0.7217, 0.4173, 0.8868, 0.396, 0.8869, 0.7346, 0.5701, 0.7234, 0.5555, 0.7145, 0.538, 0.7083, 0.5183, 0.7051, 0.4972, 0.7051, 0.4755, 0.7084, 0.454, 0.7148, 0.4336, 0.7239, 0.415, 0.7353, 0.3989, 0.7486, 0.386, 0.7632, 0.3768, 0.7783, 0.3715, 0.7936, 0.3704, 0.8086, 0.3736, 0.8228, 0.381, 0.8358, 0.3921, 0.847, 0.4068, 0.8559, 0.4242, 0.8621, 0.4439, 0.8654, 0.465, 0.8654, 0.4867, 0.8621, 0.5082, 0.8557, 0.5286, 0.8466, 0.5472, 0.8351, 0.5633, 0.8218, 0.5762, 0.8073, 0.5854, 0.7921, 0.5907, 0.7768, 0.5918, 0.7618, 0.5886, 0.7476, 0.5813, 0.5326, 0.2298, 0.5227, 0.2422, 0.5028, 0.2233, 0.509, 0.2149, 0.3969, 0.1527, 0.4233, 0.1628, 0.4203, 0.1733, 0.3923, 0.1681, 0.3969, 0.2156, 0.4233, 0.2053, 0.428, 0.2149, 0.4044, 0.2298, 0.4143, 0.1261, 0.4262, 0.1158, 0.4417, 0.1379, 0.4342, 0.1448, 0.3907, 0.1841, 0.4193, 0.1841, 0.4203, 0.1949, 0.3923, 0.2002, 0.4395, 0.26, 0.4502, 0.2354, 0.4592, 0.2385, 0.4538, 0.2647, 0.5463, 0.1841, 0.5177, 0.1841, 0.5167, 0.1733, 0.5447, 0.1681, 0.4395, 0.1083, 0.4502, 0.1328, 0.4417, 0.1379, 0.4262, 0.1158, 0.4685, 0.2663, 0.4685, 0.2396, 0.4778, 0.2385, 0.4832, 0.2647, 0.4143, 0.1261, 0.4342, 0.1448, 0.428, 0.1532, 0.4044, 0.1385, 0.4143, 0.2422, 0.4342, 0.2233, 0.4417, 0.2302, 0.4262, 0.2524, 0.4395, 0.1083, 0.4538, 0.1036, 0.4592, 0.1296, 0.4502, 0.1328, 0.5447, 0.2002, 0.54, 0.2156, 0.5137, 0.2053, 0.5167, 0.1949, 0.5108, 0.2524, 0.4952, 0.2302, 0.5028, 0.2233, 0.5227, 0.2422, 0.4832, 0.2647, 0.4778, 0.2385, 0.4868, 0.2354, 0.4975, 0.26, 0.5326, 0.2298, 0.509, 0.2149, 0.5137, 0.2053, 0.54, 0.2156, 0.4975, 0.1083, 0.4868, 0.1328, 0.4778, 0.1296, 0.4832, 0.1036, 0.5227, 0.1261, 0.5028, 0.1448, 0.4952, 0.1379, 0.5108, 0.1158, 0.4262, 0.2524, 0.4417, 0.2302, 0.4502, 0.2354, 0.4395, 0.26, 0.4044, 0.2298, 0.428, 0.2149, 0.4342, 0.2233, 0.4143, 0.2422, 0.54, 0.1527, 0.5137, 0.1628, 0.509, 0.1532, 0.5326, 0.1385, 0.4685, 0.102, 0.4685, 0.1286, 0.4592, 0.1296, 0.4538, 0.1036, 0.3969, 0.2156, 0.3923, 0.2002, 0.4203, 0.1949, 0.4233, 0.2053, 0.4538, 0.2647, 0.4592, 0.2385, 0.4685, 0.2396, 0.4685, 0.2663, 0.4044, 0.1385, 0.428, 0.1532, 0.4233, 0.1628, 0.3969, 0.1527, 0.5447, 0.1681, 0.5167, 0.1733, 0.5137, 0.1628, 0.54, 0.1527, 0.5447, 0.2002, 0.5167, 0.1949, 0.5177, 0.1841, 0.5463, 0.1841, 0.4832, 0.1036, 0.4778, 0.1296, 0.4685, 0.1286, 0.4685, 0.102, 0.5108, 0.1158, 0.4952, 0.1379, 0.4868, 0.1328, 0.4975, 0.1083, 0.5326, 0.1385, 0.509, 0.1532, 0.5028, 0.1448, 0.5227, 0.1261, 0.4975, 0.26, 0.4868, 0.2354, 0.4952, 0.2302, 0.5108, 0.2524, 0.3923, 0.1681, 0.4203, 0.1733, 0.4193, 0.1841, 0.3907, 0.1841, 0.5728, 0.7597, 0.5382, 0.7634, 0.5382, 0.6364, 0.5728, 0.6401, 0.06413, 0.9205, 0.05579, 0.9204, 0.02024, 0.8598, 0.03571, 0.8601, 0.4641, 0.6365, 0.4811, 0.6968, 0.4608, 0.6967, 0.4531, 0.6364, 0.4199, 0.6365, 0.3997, 0.6969, 0.3818, 0.6971, 0.4103, 0.6367, 0.2707, 0.9248, 0.2624, 0.9243, 0.276, 0.8644, 0.2893, 0.8651, 0.4418, 0.6364, 0.44, 0.6967, 0.4194, 0.6967, 0.4306, 0.6364, 0.7402, 0.8478, 0.73, 0.7827, 0.744, 0.7821, 0.7493, 0.8475, 0.09566, 0.9208, 0.09387, 0.8606, 0.1147, 0.8605, 0.107, 0.9208, 0.2533, 0.9238, 0.2617, 0.8636, 0.276, 0.8644, 0.2624, 0.9243, 0.7586, 0.8474, 0.7586, 0.7819, 0.7731, 0.7821, 0.7679, 0.8475, 0.4836, 0.6367, 0.5166, 0.6971, 0.4999, 0.6969, 0.4744, 0.6366, 0.7243, 0.8491, 0.7051, 0.785, 0.7168, 0.7837, 0.7318, 0.8483, 0.2533, 0.9238, 0.244, 0.9233, 0.247, 0.8627, 0.2617, 0.8636, 0.08446, 0.9208, 0.07381, 0.9207, 0.0536, 0.8603, 0.07324, 0.8605, 0.7853, 0.8483, 0.8003, 0.7837, 0.812, 0.785, 0.7928, 0.8491, 0.7679, 0.8475, 0.7731, 0.7821, 0.7871, 0.7827, 0.7769, 0.8478, 0.06413, 0.9205, 0.03571, 0.8601, 0.0536, 0.8603, 0.07381, 0.9207, 0.2171, 0.9216, 0.2051, 0.8601, 0.2182, 0.861, 0.2256, 0.9222, 0.1375, 0.9205, 0.1705, 0.8601, 0.1845, 0.8598, 0.1451, 0.9203, 0.7318, 0.8483, 0.7168, 0.7837, 0.73, 0.7827, 0.7402, 0.8478, 0.4103, 0.6367, 0.3818, 0.6971, 0.3664, 0.6974, 0.4019, 0.6369, 0.118, 0.9207, 0.1349, 0.8605, 0.1538, 0.8603, 0.1283, 0.9206, 0.2346, 0.9227, 0.2323, 0.8619, 0.247, 0.8627, 0.244, 0.9233, 0.4199, 0.6365, 0.4306, 0.6364, 0.4194, 0.6967, 0.3997, 0.6969, 0.7493, 0.8475, 0.744, 0.7821, 0.7586, 0.7819, 0.7586, 0.8474, 0.4744, 0.6366, 0.4999, 0.6969, 0.4811, 0.6968, 0.4641, 0.6365, 0.107, 0.9208, 0.1147, 0.8605, 0.1349, 0.8605, 0.118, 0.9207, 0.08446, 0.9208, 0.07324, 0.8605, 0.09387, 0.8606, 0.09566, 0.9208, 0.2256, 0.9222, 0.2182, 0.861, 0.2323, 0.8619, 0.2346, 0.9227, 0.2094, 0.9211, 0.1933, 0.8593, 0.2051, 0.8601, 0.2171, 0.9216, 0.1283, 0.9206, 0.1538, 0.8603, 0.1705, 0.8601, 0.1375, 0.9205, 0.7769, 0.8478, 0.7871, 0.7827, 0.8003, 0.7837, 0.7853, 0.8483, 0.4531, 0.6364, 0.4608, 0.6967, 0.44, 0.6967, 0.4418, 0.6364, 0.9501, 0.1836, 0.9502, 0.1476, 0.9192, 0.1445, 0.9192, 0.1846, 1.0, 0.2049, 0.9999, 0.181, 0.9501, 0.1836, 0.9502, 0.2193, 0.9775, 0.2126, 0.3907, 0.1841, 0.3923, 0.1681, 0.3668, 0.1601, 0.3646, 0.1842, 0.5463, 0.1841, 0.5447, 0.1681, 0.5111, 0.1757, 0.512, 0.1841, 0.5111, 0.1925, 0.5447, 0.2002, 0.4608, 0.6967, 0.44, 0.6967, 0.4398, 0.7216, 0.4624, 0.7216, 0.9502, 0.1476, 0.9504, 0.1125, 0.9195, 0.1056, 0.9192, 0.1445, 0.9775, 0.1516, 0.9777, 0.1219, 0.9504, 0.1125, 0.9502, 0.1476, 0.3668, 0.1601, 0.3733, 0.1371, 0.3532, 0.1242, 0.3461, 0.1536, 0.3923, 0.1681, 0.3969, 0.1527, 0.3733, 0.1371, 0.3668, 0.1601, 0.4258, 0.1925, 0.425, 0.1841, 0.4258, 0.1757, 0.3923, 0.1681, 0.3907, 0.1841, 0.3923, 0.2002, 0.7871, 0.7827, 0.8003, 0.7837, 0.8023, 0.758, 0.7885, 0.7569, 0.3969, 0.1527, 0.4044, 0.1385, 0.3835, 0.1158, 0.3733, 0.1371, 0.1538, 0.8603, 0.1705, 0.8601, 0.1769, 0.8351, 0.1587, 0.8353, 0.9504, 0.1125, 0.9508, 0.07991, 0.9199, 0.06935, 0.9195, 0.1056, 0.9777, 0.1219, 0.978, 0.0941, 0.9508, 0.07991, 0.9504, 0.1125, 0.3733, 0.1371, 0.3835, 0.1158, 0.3647, 0.09715, 0.3532, 0.1242, 0.9508, 0.07991, 0.9513, 0.05091, 0.9205, 0.03712, 0.9199, 0.06935, 0.978, 0.0941, 0.9784, 0.06943, 0.9513, 0.05091, 0.9508, 0.07991, 0.3835, 0.1158, 0.3969, 0.09711, 0.3803, 0.0734, 0.3647, 0.09715, 0.4044, 0.1385, 0.4143, 0.1261, 0.3969, 0.09711, 0.3835, 0.1158, 0.54, 0.1527, 0.5326, 0.1385, 0.5047, 0.1601, 0.5087, 0.1676, 0.5111, 0.1757, 0.5447, 0.1681, 0.1933, 0.8593, 0.2051, 0.8601, 0.2043, 0.835, 0.192, 0.8342, 0.2182, 0.861, 0.2323, 0.8619, 0.2328, 0.8368, 0.218, 0.8359, 0.9513, 0.05091, 0.9519, 0.02665, 0.9211, 0.01017, 0.9205, 0.03712, 0.3803, 0.0734, 0.3992, 0.05392, 0.387, 0.03106, 0.3647, 0.05397, 0.3969, 0.09711, 0.4128, 0.08179, 0.3992, 0.05392, 0.3803, 0.0734, 0.4143, 0.1261, 0.4262, 0.1158, 0.4128, 0.08179, 0.3969, 0.09711, 0.8762, 0.7642, 0.8761, 0.7379, 0.8454, 0.7414, 0.8456, 0.7706, 0.3992, 0.05392, 0.4207, 0.03943, 0.4123, 0.01403, 0.387, 0.03106, 0.4128, 0.08179, 0.4304, 0.07041, 0.4207, 0.03943, 0.3992, 0.05392, 0.5066, 0.2979, 0.5242, 0.2865, 0.5108, 0.2524, 0.4975, 0.26, 0.4832, 0.2647, 0.4878, 0.3049, 0.4975, 0.26, 0.5108, 0.2524, 0.4927, 0.2201, 0.4851, 0.2241, 0.477, 0.2265, 0.4832, 0.2647, 0.07324, 0.8605, 0.09387, 0.8606, 0.09363, 0.8356, 0.07121, 0.8355, 0.1147, 0.8605, 0.1349, 0.8605, 0.1382, 0.8355, 0.1163, 0.8356, 0.8761, 0.7379, 0.876, 0.7104, 0.8453, 0.7108, 0.8454, 0.7414, 0.4207, 0.03943, 0.4442, 0.03052, 0.4399, 0.003541, 0.4123, 0.01403, 0.4304, 0.07041, 0.4491, 0.06341, 0.4442, 0.03052, 0.4207, 0.03943, 0.4442, 0.03052, 0.4685, 0.0275, 0.4685, 0.0, 0.4399, 0.003541, 0.4491, 0.06341, 0.4685, 0.06104, 0.4685, 0.0275, 0.4442, 0.03052, 0.4685, 0.3073, 0.4878, 0.3049, 0.4832, 0.2647, 0.4685, 0.2663, 0.4538, 0.2647, 0.4491, 0.3049, 0.4685, 0.2663, 0.4832, 0.2647, 0.477, 0.2265, 0.4685, 0.2274, 0.46, 0.2265, 0.4538, 0.2647, 0.4999, 0.6969, 0.4811, 0.6968, 0.4844, 0.7217, 0.5048, 0.7219, 0.876, 0.7104, 0.8759, 0.6827, 0.8453, 0.6801, 0.8453, 0.7108, 0.744, 0.7821, 0.7586, 0.7819, 0.7586, 0.756, 0.7434, 0.7562, 0.8759, 0.6827, 0.876, 0.6559, 0.8453, 0.6503, 0.8453, 0.6801, 0.4685, 0.0275, 0.4928, 0.03052, 0.4971, 0.003541, 0.4685, 0.0, 0.4685, 0.06104, 0.4878, 0.06341, 0.4928, 0.03052, 0.4685, 0.0275, 0.4928, 0.03052, 0.5162, 0.03943, 0.5246, 0.01403, 0.4971, 0.003541, 0.4878, 0.06341, 0.5066, 0.07041, 0.5162, 0.03943, 0.4928, 0.03052, 0.4395, 0.1083, 0.4262, 0.1158, 0.4443, 0.1482, 0.4518, 0.1442, 0.46, 0.1417, 0.4538, 0.1036, 0.3997, 0.6969, 0.396, 0.7219, 0.4173, 0.7217, 0.4194, 0.6967, 0.876, 0.6559, 0.8761, 0.6311, 0.8454, 0.6228, 0.8453, 0.6503, 0.2323, 0.8619, 0.247, 0.8627, 0.2481, 0.8378, 0.2328, 0.8368, 0.8761, 0.6311, 0.8762, 0.6092, 0.8456, 0.5984, 0.8454, 0.6228, 0.5162, 0.03943, 0.5378, 0.05392, 0.55, 0.03106, 0.5246, 0.01403, 0.5066, 0.07041, 0.5242, 0.08179, 0.5378, 0.05392, 0.5162, 0.03943, 0.5242, 0.08179, 0.54, 0.09711, 0.5567, 0.0734, 0.5378, 0.05392, 0.5108, 0.1158, 0.5227, 0.1261, 0.54, 0.09711, 0.5242, 0.08179, 0.4143, 0.1261, 0.4044, 0.1385, 0.4323, 0.1601, 0.4377, 0.1535, 0.4443, 0.1482, 0.4262, 0.1158, 0.1349, 0.8605, 0.1538, 0.8603, 0.1587, 0.8353, 0.1382, 0.8355, 0.657, 0.9733, 0.6563, 0.9491, 0.6255, 0.9629, 0.6262, 0.9898, 0.5378, 0.05392, 0.5567, 0.0734, 0.5722, 0.05397, 0.55, 0.03106, 0.6563, 0.9491, 0.6558, 0.9201, 0.625, 0.9307, 0.6255, 0.9629, 0.6835, 0.9306, 0.6831, 0.9059, 0.6558, 0.9201, 0.6563, 0.9491, 0.54, 0.09711, 0.5535, 0.1158, 0.5722, 0.09715, 0.5567, 0.0734, 0.5227, 0.1261, 0.5326, 0.1385, 0.5535, 0.1158, 0.54, 0.09711, 0.3818, 0.6971, 0.3664, 0.6974, 0.3597, 0.7224, 0.3765, 0.7221, 0.5326, 0.1385, 0.54, 0.1527, 0.5637, 0.1371, 0.5535, 0.1158, 0.54, 0.2156, 0.5447, 0.2002, 0.5111, 0.1925, 0.5087, 0.2007, 0.5047, 0.2081, 0.5326, 0.2298, 0.7168, 0.7837, 0.73, 0.7827, 0.7286, 0.7569, 0.7149, 0.758, 0.6558, 0.9201, 0.6555, 0.8875, 0.6246, 0.8944, 0.625, 0.9307, 0.6831, 0.9059, 0.6828, 0.8781, 0.6555, 0.8875, 0.6558, 0.9201, 0.5535, 0.1158, 0.5637, 0.1371, 0.5838, 0.1242, 0.5722, 0.09715, 0.6555, 0.8875, 0.6552, 0.8524, 0.6243, 0.8555, 0.6246, 0.8944, 0.6828, 0.8781, 0.6826, 0.8484, 0.6552, 0.8524, 0.6555, 0.8875, 0.5637, 0.1371, 0.5701, 0.1601, 0.5909, 0.1536, 0.5838, 0.1242, 0.54, 0.1527, 0.5447, 0.1681, 0.5701, 0.1601, 0.5637, 0.1371, 0.1705, 0.8601, 0.1845, 0.8598, 0.192, 0.8348, 0.1769, 0.8351, 0.5447, 0.1681, 0.5463, 0.1841, 0.5724, 0.1842, 0.5701, 0.1601, 0.705, 0.819, 0.7051, 0.7951, 0.6826, 0.7874, 0.6552, 0.7807, 0.6552, 0.8164, 0.2051, 0.8601, 0.2182, 0.861, 0.218, 0.8359, 0.2043, 0.835, 0.6552, 0.8524, 0.6552, 0.8164, 0.6242, 0.8154, 0.6243, 0.8555, 0.9999, 0.181, 1.0, 0.1569, 0.9775, 0.1516, 0.9502, 0.1476, 0.9501, 0.1836, 0.6552, 0.8164, 0.6552, 0.7807, 0.6243, 0.7758, 0.6242, 0.8154, 0.7051, 0.8431, 0.705, 0.819, 0.6552, 0.8164, 0.6552, 0.8524, 0.6826, 0.8484, 0.5463, 0.1841, 0.5447, 0.2002, 0.5701, 0.2082, 0.5724, 0.1842, 0.03571, 0.8601, 0.0536, 0.8603, 0.04986, 0.8353, 0.0304, 0.8351, 0.3969, 0.2156, 0.4044, 0.2298, 0.4323, 0.2081, 0.4283, 0.2007, 0.4258, 0.1925, 0.3923, 0.2002, 0.7731, 0.7821, 0.7871, 0.7827, 0.7885, 0.7569, 0.7738, 0.7562, 0.6552, 0.7807, 0.6555, 0.7467, 0.6246, 0.738, 0.6243, 0.7758, 0.6826, 0.7874, 0.6828, 0.7585, 0.6555, 0.7467, 0.6552, 0.7807, 0.5701, 0.2082, 0.5637, 0.2313, 0.5838, 0.2442, 0.5909, 0.2148, 0.5447, 0.2002, 0.54, 0.2156, 0.5637, 0.2313, 0.5701, 0.2082, 0.6555, 0.7467, 0.6558, 0.7158, 0.625, 0.7036, 0.6246, 0.738, 0.6828, 0.7585, 0.6831, 0.7321, 0.6558, 0.7158, 0.6555, 0.7467, 0.5637, 0.2313, 0.5535, 0.2526, 0.5722, 0.2713, 0.5838, 0.2442, 0.54, 0.2156, 0.5326, 0.2298, 0.5535, 0.2526, 0.5637, 0.2313, 0.007788, 0.8595, 0.02024, 0.8598, 0.01356, 0.8348, 1.052e-08, 0.8345, 0.5227, 0.1261, 0.5108, 0.1158, 0.4927, 0.1482, 0.4992, 0.1535, 0.5047, 0.1601, 0.5326, 0.1385, 0.07324, 0.8605, 0.07121, 0.8355, 0.04986, 0.8353, 0.0536, 0.8603, 0.6558, 0.7158, 0.6563, 0.689, 0.6255, 0.6739, 0.625, 0.7036, 0.5722, 0.2713, 0.5567, 0.295, 0.5722, 0.3146, 0.5905, 0.2867, 0.5535, 0.2526, 0.54, 0.2712, 0.5567, 0.295, 0.5722, 0.2713, 0.5326, 0.2298, 0.5227, 0.2422, 0.54, 0.2712, 0.5535, 0.2526, 0.5567, 0.295, 0.5378, 0.3145, 0.55, 0.3375, 0.5722, 0.3146, 0.54, 0.2712, 0.5242, 0.2865, 0.5378, 0.3145, 0.5567, 0.295, 0.5227, 0.2422, 0.5108, 0.2524, 0.5242, 0.2865, 0.54, 0.2712, 0.2617, 0.8636, 0.2635, 0.8387, 0.2481, 0.8378, 0.247, 0.8627, 0.6563, 0.689, 0.657, 0.6676, 0.6262, 0.6501, 0.6255, 0.6739, 0.3664, 0.6974, 0.3539, 0.6977, 0.3461, 0.7227, 0.3597, 0.7224, 0.5378, 0.3145, 0.5162, 0.329, 0.5246, 0.3545, 0.55, 0.3375, 0.5242, 0.2865, 0.5066, 0.2979, 0.5162, 0.329, 0.5378, 0.3145, 0.5066, 0.07041, 0.4878, 0.06341, 0.4832, 0.1036, 0.4975, 0.1083, 0.5108, 0.1158, 0.5242, 0.08179, 0.4143, 0.2422, 0.4262, 0.2524, 0.4443, 0.2201, 0.4377, 0.2147, 0.4323, 0.2081, 0.4044, 0.2298, 0.5066, 0.2979, 0.4878, 0.3049, 0.4928, 0.3379, 0.5162, 0.329, 0.5166, 0.6971, 0.4999, 0.6969, 0.5048, 0.7219, 0.523, 0.7221, 0.5162, 0.329, 0.4928, 0.3379, 0.4971, 0.365, 0.5246, 0.3545, 0.4928, 0.3379, 0.4685, 0.3409, 0.4685, 0.3685, 0.4971, 0.365, 0.4878, 0.3049, 0.4685, 0.3073, 0.4685, 0.3409, 0.4928, 0.3379, 0.4304, 0.2979, 0.4491, 0.3049, 0.4538, 0.2647, 0.4395, 0.26, 0.4262, 0.2524, 0.4128, 0.2865, 0.4395, 0.26, 0.4538, 0.2647, 0.46, 0.2265, 0.4518, 0.2241, 0.4443, 0.2201, 0.4262, 0.2524, 0.7586, 0.7819, 0.7731, 0.7821, 0.7738, 0.7562, 0.7586, 0.756, 0.4685, 0.3073, 0.4491, 0.3049, 0.4442, 0.3379, 0.4685, 0.3409, 0.2617, 0.8636, 0.276, 0.8644, 0.2785, 0.8395, 0.2635, 0.8387, 0.4685, 0.3409, 0.4442, 0.3379, 0.4399, 0.365, 0.4685, 0.3685, 0.4685, 0.102, 0.4538, 0.1036, 0.46, 0.1417, 0.4685, 0.1409, 0.477, 0.1417, 0.4832, 0.1036, 0.4442, 0.3379, 0.4207, 0.329, 0.4123, 0.3545, 0.4399, 0.365, 0.4491, 0.3049, 0.4304, 0.2979, 0.4207, 0.329, 0.4442, 0.3379, 0.4304, 0.07041, 0.4128, 0.08179, 0.4262, 0.1158, 0.4395, 0.1083, 0.4538, 0.1036, 0.4491, 0.06341, 0.4975, 0.1083, 0.4832, 0.1036, 0.477, 0.1417, 0.4851, 0.1442, 0.4927, 0.1482, 0.5108, 0.1158, 0.09387, 0.8606, 0.1147, 0.8605, 0.1163, 0.8356, 0.09363, 0.8356, 0.73, 0.7827, 0.744, 0.7821, 0.7434, 0.7562, 0.7286, 0.7569, 0.4207, 0.329, 0.3992, 0.3145, 0.387, 0.3375, 0.4123, 0.3545, 0.4304, 0.2979, 0.4128, 0.2865, 0.3992, 0.3145, 0.4207, 0.329, 0.9519, 0.3324, 0.9513, 0.311, 0.9205, 0.3261, 0.9211, 0.3499, 0.3992, 0.3145, 0.3803, 0.295, 0.3647, 0.3146, 0.387, 0.3375, 0.4128, 0.2865, 0.3969, 0.2712, 0.3803, 0.295, 0.3992, 0.3145, 0.4262, 0.2524, 0.4143, 0.2422, 0.3969, 0.2712, 0.4128, 0.2865, 0.5227, 0.2422, 0.5326, 0.2298, 0.5047, 0.2081, 0.4992, 0.2147, 0.4927, 0.2201, 0.5108, 0.2524, 0.44, 0.6967, 0.4194, 0.6967, 0.4173, 0.7217, 0.4398, 0.7216, 0.4143, 0.2422, 0.4044, 0.2298, 0.3835, 0.2526, 0.3969, 0.2712, 0.5166, 0.6971, 0.523, 0.7221, 0.5382, 0.7224, 0.5306, 0.6974, 0.9513, 0.311, 0.9508, 0.2842, 0.9199, 0.2964, 0.9205, 0.3261, 0.3803, 0.295, 0.3647, 0.2713, 0.3465, 0.2867, 0.3647, 0.3146, 0.3969, 0.2712, 0.3835, 0.2526, 0.3647, 0.2713, 0.3803, 0.295, 0.9508, 0.2842, 0.9504, 0.2533, 0.9195, 0.262, 0.9199, 0.2964, 0.978, 0.2679, 0.9777, 0.2415, 0.9504, 0.2533, 0.9508, 0.2842, 0.3835, 0.2526, 0.3733, 0.2313, 0.3532, 0.2442, 0.3647, 0.2713, 0.4044, 0.2298, 0.3969, 0.2156, 0.3733, 0.2313, 0.3835, 0.2526, 0.3969, 0.1527, 0.3923, 0.1681, 0.4258, 0.1757, 0.4283, 0.1676, 0.4323, 0.1601, 0.4044, 0.1385, 0.3997, 0.6969, 0.3818, 0.6971, 0.3765, 0.7221, 0.396, 0.7219, 0.4811, 0.6968, 0.4608, 0.6967, 0.4624, 0.7216, 0.4844, 0.7217, 0.9504, 0.2533, 0.9502, 0.2193, 0.9192, 0.2242, 0.9195, 0.262, 0.9777, 0.2415, 0.9775, 0.2126, 0.9502, 0.2193, 0.9504, 0.2533, 0.3733, 0.2313, 0.3668, 0.2082, 0.3461, 0.2148, 0.3532, 0.2442, 0.3969, 0.2156, 0.3923, 0.2002, 0.3668, 0.2082, 0.3733, 0.2313, 0.4685, 0.06104, 0.4491, 0.06341, 0.4538, 0.1036, 0.4685, 0.102, 0.4832, 0.1036, 0.4878, 0.06341, 0.3923, 0.2002, 0.3907, 0.1841, 0.3646, 0.1842, 0.3668, 0.2082, 0.03571, 0.8601, 0.0304, 0.8351, 0.01356, 0.8348, 0.02024, 0.8598, 0.9502, 0.2193, 0.9501, 0.1836, 0.9192, 0.1846, 0.9192, 0.2242, 0.1382, 0.8355, 0.1587, 0.8353, 0.1587, 0.6703, 0.1382, 0.6704, 0.4844, 0.7217, 0.4624, 0.7216, 0.4624, 0.8867, 0.4844, 0.8868, 0.0304, 0.8351, 0.04986, 0.8353, 0.04986, 0.6703, 0.0304, 0.67, 0.4624, 0.7216, 0.4398, 0.7216, 0.4398, 0.8867, 0.4624, 0.8867, 0.5048, 0.7219, 0.4844, 0.7217, 0.4844, 0.8868, 0.5048, 0.8869, 0.07121, 0.8355, 0.07121, 0.6704, 0.04986, 0.6703, 0.04986, 0.8353, 0.1769, 0.8351, 0.192, 0.8348, 0.192, 0.6697, 0.1769, 0.67, 0.4398, 0.7216, 0.4173, 0.7217, 0.4173, 0.8868, 0.4398, 0.8867, 1.052e-08, 0.8345, 0.01356, 0.8348, 0.01356, 0.6697, 0.0, 0.6694, 0.192, 0.8342, 0.2043, 0.835, 0.215, 0.6702, 0.2028, 0.6694, 0.523, 0.7221, 0.523, 0.8872, 0.5382, 0.8875, 0.5382, 0.7224, 0.07121, 0.8355, 0.09363, 0.8356, 0.09363, 0.6705, 0.07121, 0.6704, 0.0304, 0.8351, 0.0304, 0.67, 0.01356, 0.6697, 0.01356, 0.8348, 0.2328, 0.8368, 0.2481, 0.8378, 0.2589, 0.673, 0.2435, 0.672, 0.523, 0.7221, 0.5048, 0.7219, 0.5048, 0.8869, 0.523, 0.8872, 0.3597, 0.7224, 0.3461, 0.7227, 0.3461, 0.8878, 0.3597, 0.8875, 0.1163, 0.8356, 0.1382, 0.8355, 0.1382, 0.6704, 0.1163, 0.6705, 0.396, 0.7219, 0.3765, 0.7221, 0.3765, 0.8872, 0.396, 0.8869, 0.3765, 0.7221, 0.3597, 0.7224, 0.3597, 0.8875, 0.3765, 0.8872, 0.7286, 0.7569, 0.7434, 0.7562, 0.7434, 0.592, 0.7286, 0.5927, 0.09363, 0.8356, 0.1163, 0.8356, 0.1163, 0.6705, 0.09363, 0.6705, 0.2043, 0.835, 0.218, 0.8359, 0.2288, 0.6711, 0.215, 0.6702, 0.7434, 0.7562, 0.7586, 0.756, 0.7586, 0.5918, 0.7434, 0.592, 0.2635, 0.8387, 0.2785, 0.8395, 0.2893, 0.6747, 0.2743, 0.6739, 0.7586, 0.756, 0.7738, 0.7562, 0.7738, 0.592, 0.7586, 0.5918, 0.7738, 0.7562, 0.7885, 0.7569, 0.7885, 0.5927, 0.7738, 0.592, 0.7149, 0.758, 0.7286, 0.7569, 0.7286, 0.5927, 0.7149, 0.5937, 0.7885, 0.7569, 0.8023, 0.758, 0.8023, 0.5937, 0.7885, 0.5927, 0.2635, 0.8387, 0.2743, 0.6739, 0.2589, 0.673, 0.2481, 0.8378, 0.218, 0.8359, 0.2328, 0.8368, 0.2435, 0.672, 0.2288, 0.6711, 0.1587, 0.8353, 0.1769, 0.8351, 0.1769, 0.67, 0.1587, 0.6703, 0.396, 0.7219, 0.396, 0.8869, 0.4173, 0.8868, 0.4173, 0.7217, 0.7346, 0.5701, 0.7476, 0.5813, 0.7618, 0.5886, 0.7768, 0.5918, 0.7921, 0.5907, 0.8073, 0.5854, 0.8218, 0.5762, 0.8351, 0.5633, 0.8466, 0.5472, 0.8557, 0.5286, 0.8621, 0.5082, 0.8654, 0.4867, 0.8654, 0.465, 0.8621, 0.4439, 0.8559, 0.4242, 0.847, 0.4068, 0.8358, 0.3921, 0.8228, 0.381, 0.8086, 0.3736, 0.7936, 0.3704, 0.7783, 0.3715, 0.7632, 0.3768, 0.7486, 0.386, 0.7353, 0.3989, 0.7239, 0.415, 0.7148, 0.4336, 0.7084, 0.454, 0.7051, 0.4755, 0.7051, 0.4972, 0.7083, 0.5183, 0.7145, 0.538, 0.7234, 0.5555, 0.5326, 0.2298, 0.509, 0.2149, 0.5028, 0.2233, 0.5227, 0.2422, 0.3969, 0.1527, 0.3923, 0.1681, 0.4203, 0.1733, 0.4233, 0.1628, 0.3969, 0.2156, 0.4044, 0.2298, 0.428, 0.2149, 0.4233, 0.2053, 0.4143, 0.1261, 0.4342, 0.1448, 0.4417, 0.1379, 0.4262, 0.1158, 0.3907, 0.1841, 0.3923, 0.2002, 0.4203, 0.1949, 0.4193, 0.1841, 0.4395, 0.26, 0.4538, 0.2647, 0.4592, 0.2385, 0.4502, 0.2354, 0.5463, 0.1841, 0.5447, 0.1681, 0.5167, 0.1733, 0.5177, 0.1841, 0.4395, 0.1083, 0.4262, 0.1158, 0.4417, 0.1379, 0.4502, 0.1328, 0.4685, 0.2663, 0.4832, 0.2647, 0.4778, 0.2385, 0.4685, 0.2396, 0.4143, 0.1261, 0.4044, 0.1385, 0.428, 0.1532, 0.4342, 0.1448, 0.4143, 0.2422, 0.4262, 0.2524, 0.4417, 0.2302, 0.4342, 0.2233, 0.4395, 0.1083, 0.4502, 0.1328, 0.4592, 0.1296, 0.4538, 0.1036, 0.5447, 0.2002, 0.5167, 0.1949, 0.5137, 0.2053, 0.54, 0.2156, 0.5108, 0.2524, 0.5227, 0.2422, 0.5028, 0.2233, 0.4952, 0.2302, 0.4832, 0.2647, 0.4975, 0.26, 0.4868, 0.2354, 0.4778, 0.2385, 0.5326, 0.2298, 0.54, 0.2156, 0.5137, 0.2053, 0.509, 0.2149, 0.4975, 0.1083, 0.4832, 0.1036, 0.4778, 0.1296, 0.4868, 0.1328, 0.5227, 0.1261, 0.5108, 0.1158, 0.4952, 0.1379, 0.5028, 0.1448, 0.4262, 0.2524, 0.4395, 0.26, 0.4502, 0.2354, 0.4417, 0.2302, 0.4044, 0.2298, 0.4143, 0.2422, 0.4342, 0.2233, 0.428, 0.2149, 0.54, 0.1527, 0.5326, 0.1385, 0.509, 0.1532, 0.5137, 0.1628, 0.4685, 0.102, 0.4538, 0.1036, 0.4592, 0.1296, 0.4685, 0.1286, 0.3969, 0.2156, 0.4233, 0.2053, 0.4203, 0.1949, 0.3923, 0.2002, 0.4538, 0.2647, 0.4685, 0.2663, 0.4685, 0.2396, 0.4592, 0.2385, 0.4044, 0.1385, 0.3969, 0.1527, 0.4233, 0.1628, 0.428, 0.1532, 0.5447, 0.1681, 0.54, 0.1527, 0.5137, 0.1628, 0.5167, 0.1733, 0.5447, 0.2002, 0.5463, 0.1841, 0.5177, 0.1841, 0.5167, 0.1949, 0.4832, 0.1036, 0.4685, 0.102, 0.4685, 0.1286, 0.4778, 0.1296, 0.5108, 0.1158, 0.4975, 0.1083, 0.4868, 0.1328, 0.4952, 0.1379, 0.5326, 0.1385, 0.5227, 0.1261, 0.5028, 0.1448, 0.509, 0.1532, 0.4975, 0.26, 0.5108, 0.2524, 0.4952, 0.2302, 0.4868, 0.2354, 0.3923, 0.1681, 0.3907, 0.1841, 0.4193, 0.1841, 0.4203, 0.1733, 0.06413, 0.9205, 0.03571, 0.8601, 0.02024, 0.8598, 0.05579, 0.9204, 0.4641, 0.6365, 0.4531, 0.6364, 0.4608, 0.6967, 0.4811, 0.6968, 0.4199, 0.6365, 0.4103, 0.6367, 0.3818, 0.6971, 0.3997, 0.6969, 0.2707, 0.9248, 0.2893, 0.8651, 0.276, 0.8644, 0.2624, 0.9243, 0.4418, 0.6364, 0.4306, 0.6364, 0.4194, 0.6967, 0.44, 0.6967, 0.7402, 0.8478, 0.7493, 0.8475, 0.744, 0.7821, 0.73, 0.7827, 0.09566, 0.9208, 0.107, 0.9208, 0.1147, 0.8605, 0.09387, 0.8606, 0.2533, 0.9238, 0.2624, 0.9243, 0.276, 0.8644, 0.2617, 0.8636, 0.7586, 0.8474, 0.7679, 0.8475, 0.7731, 0.7821, 0.7586, 0.7819, 0.4836, 0.6367, 0.4744, 0.6366, 0.4999, 0.6969, 0.5166, 0.6971, 0.7243, 0.8491, 0.7318, 0.8483, 0.7168, 0.7837, 0.7051, 0.785, 0.2533, 0.9238, 0.2617, 0.8636, 0.247, 0.8627, 0.244, 0.9233, 0.08446, 0.9208, 0.07324, 0.8605, 0.0536, 0.8603, 0.07381, 0.9207, 0.7853, 0.8483, 0.7928, 0.8491, 0.812, 0.785, 0.8003, 0.7837, 0.7679, 0.8475, 0.7769, 0.8478, 0.7871, 0.7827, 0.7731, 0.7821, 0.06413, 0.9205, 0.07381, 0.9207, 0.0536, 0.8603, 0.03571, 0.8601, 0.2171, 0.9216, 0.2256, 0.9222, 0.2182, 0.861, 0.2051, 0.8601, 0.1375, 0.9205, 0.1451, 0.9203, 0.1845, 0.8598, 0.1705, 0.8601, 0.7318, 0.8483, 0.7402, 0.8478, 0.73, 0.7827, 0.7168, 0.7837, 0.4103, 0.6367, 0.4019, 0.6369, 0.3664, 0.6974, 0.3818, 0.6971, 0.118, 0.9207, 0.1283, 0.9206, 0.1538, 0.8603, 0.1349, 0.8605, 0.2346, 0.9227, 0.244, 0.9233, 0.247, 0.8627, 0.2323, 0.8619, 0.4199, 0.6365, 0.3997, 0.6969, 0.4194, 0.6967, 0.4306, 0.6364, 0.7493, 0.8475, 0.7586, 0.8474, 0.7586, 0.7819, 0.744, 0.7821, 0.4744, 0.6366, 0.4641, 0.6365, 0.4811, 0.6968, 0.4999, 0.6969, 0.107, 0.9208, 0.118, 0.9207, 0.1349, 0.8605, 0.1147, 0.8605, 0.08446, 0.9208, 0.09566, 0.9208, 0.09387, 0.8606, 0.07324, 0.8605, 0.2256, 0.9222, 0.2346, 0.9227, 0.2323, 0.8619, 0.2182, 0.861, 0.2094, 0.9211, 0.2171, 0.9216, 0.2051, 0.8601, 0.1933, 0.8593, 0.1283, 0.9206, 0.1375, 0.9205, 0.1705, 0.8601, 0.1538, 0.8603, 0.7769, 0.8478, 0.7853, 0.8483, 0.8003, 0.7837, 0.7871, 0.7827, 0.4531, 0.6364, 0.4418, 0.6364, 0.44, 0.6967, 0.4608, 0.6967, 0.5246, 0.3545, 0.4971, 0.365, 0.4685, 0.3685, 0.4399, 0.365, 0.4123, 0.3545, 0.387, 0.3375, 0.0, 0.0, 0.0, 0.0, 0.0, 0.0, 0.0, 0.0, 0.0, 0.0, 0.0, 0.0, 0.0, 0.0, 0.55, 0.3375, 0.387, 0.3375, 0.9211, 0.3499, 0.0, 0.0, 0.55, 0.3375, 0.0, 0.0, 0.6262, 0.6501])
me_sphere_001.materials.append(mat_material)
me_sphere_001.use_remesh_preserve_volume = False
me_sphere_001.use_remesh_preserve_attributes = False
me_sphere_001.use_mirror_vertex_groups = False
me_sphere_001.update()
me_sphere = bpy.data.meshes.new('Sphere')
me_sphere.from_pydata([(-0.9808, -1.934, 3.886), (-0.9619, -2.009, 4.125), (-0.9061, -2.08, 4.355), (-0.8155, -2.146, 4.568), (-0.6935, -2.203, 4.753), (-0.5449, -2.25, 4.906), (-0.3753, -2.286, 5.02), (-0.1913, -2.307, 5.089), (8.64e-07, -2.314, 5.113), (0.1913, -2.307, 5.089), (0.3753, -2.286, 5.02), (0.5449, -2.25, 4.906), (0.6935, -2.203, 4.753), (0.8155, -2.146, 4.568), (0.9061, -2.08, 4.355), (0.9619, -2.009, 4.125), (0.9808, -1.934, 3.886), (0.9619, -1.86, 3.646), (0.9061, -1.789, 3.416), (0.8155, -1.723, 3.204), (0.6935, -1.666, 3.018), (0.5449, -1.619, 2.865), (0.3753, -1.494, 2.463), (0.1913, -1.494, 2.463), (-0.1913, -1.494, 2.463), (-0.3753, -1.494, 2.463), (-0.5449, -1.619, 2.865), (-0.6935, -1.666, 3.018), (-0.8155, -1.723, 3.204), (-0.9061, -1.789, 3.416), (-0.9619, -1.86, 3.646), (-0.7351, -1.934, 3.886), (-0.721, -1.99, 4.065), (-0.6791, -2.043, 4.238), (-0.6112, -2.093, 4.397), (-0.5198, -2.136, 4.536), (-0.4084, -2.171, 4.651), (-0.2813, -2.198, 4.736), (-0.1434, -2.214, 4.788), (7.86e-07, -2.219, 4.806), (0.1434, -2.214, 4.788), (0.2813, -2.198, 4.736), (0.4084, -2.171, 4.651), (0.5198, -2.136, 4.536), (0.6112, -2.093, 4.397), (0.6791, -2.043, 4.238), (0.721, -1.99, 4.065), (0.7351, -1.934, 3.886), (0.721, -1.879, 3.706), (0.6791, -1.826, 3.534), (0.6112, -1.776, 3.375), (0.5198, -1.733, 3.235), (0.4084, -1.698, 3.121), (0.2813, -1.671, 3.036), (0.1434, -1.655, 2.984), (2.892e-07, -1.65, 2.966), (-0.1434, -1.655, 2.984), (-0.2813, -1.671, 3.036), (-0.4084, -1.698, 3.121), (-0.5198, -1.733, 3.235), (-0.6112, -1.776, 3.375), (-0.6791, -1.826, 3.534), (-0.721, -1.879, 3.706), (-0.9808, -2.004, 3.864), (-0.9619, -2.078, 4.104), (-0.9061, -2.15, 4.334), (-0.8155, -2.215, 4.546), (-0.6935, -2.273, 4.732), (-0.5449, -2.32, 4.885), (-0.3753, -2.355, 4.998), (-0.1913, -2.377, 5.068), (8.545e-07, -2.384, 5.091), (0.1913, -2.377, 5.068), (0.3753, -2.355, 4.998), (0.5449, -2.32, 4.885), (0.6935, -2.273, 4.732), (0.8155, -2.215, 4.546), (0.9061, -2.15, 4.334), (0.9619, -2.078, 4.104), (0.9808, -2.004, 3.864), (0.9619, -1.93, 3.625), (0.9061, -1.859, 3.394), (0.8155, -1.793, 3.182), (0.6935, -1.736, 2.996), (0.5449, -1.688, 2.844), (0.3753, -1.564, 2.441), (0.1913, -1.564, 2.441), (-0.1913, -1.564, 2.441), (-0.3753, -1.564, 2.441), (-0.5449, -1.688, 2.844), (-0.6935, -1.736, 2.996), (-0.8155, -1.793, 3.182), (-0.9061, -1.859, 3.394), (-0.9619, -1.93, 3.625), (-0.7351, -2.004, 3.864), (-0.721, -2.06, 4.044), (-0.6791, -2.113, 4.216), (-0.6112, -2.162, 4.375), (-0.5198, -2.206, 4.515), (-0.4084, -2.241, 4.629), (-0.2813, -2.267, 4.714), (-0.1434, -2.284, 4.766), (7.764e-07, -2.289, 4.784), (0.1434, -2.284, 4.766), (0.2813, -2.267, 4.714), (0.4084, -2.241, 4.629), (0.5198, -2.206, 4.515), (0.6112, -2.162, 4.375), (0.6791, -2.113, 4.216), (0.721, -2.06, 4.044), (0.7351, -2.004, 3.864), (0.721, -1.949, 3.685), (0.6791, -1.895, 3.512), (0.6112, -1.846, 3.353), (0.5198, -1.803, 3.214), (0.4084, -1.767, 3.099), (0.2813, -1.741, 3.014), (0.1434, -1.725, 2.962), (2.797e-07, -1.72, 2.944), (-0.1434, -1.725, 2.962), (-0.2813, -1.741, 3.014), (-0.4084, -1.767, 3.099), (-0.5198, -1.803, 3.214), (-0.6112, -1.846, 3.353), (-0.6791, -1.895, 3.512), (-0.721, -1.949, 3.685), (0.1913, -1.472, 2.391), (0.3753, -1.472, 2.391), (-0.1913, -1.472, 2.391), (-0.3753, -1.472, 2.391), (0.1913, -1.541, 2.369), (0.3753, -1.541, 2.369), (-0.1913, -1.541, 2.369), (-0.3753, -1.541, 2.369)], [], [(51, 50, 49, 48, 47, 46, 45, 44, 43, 42, 11, 12, 13, 14, 15, 16, 17, 18, 19, 20, 21, 22, 127, 126, 23, 24, 128, 129, 25, 57, 56, 55, 54, 53, 52), (24, 23, 86, 87), (62, 61, 60, 59, 58, 57, 25, 26, 27, 28, 29, 30, 0, 1, 2, 3, 4, 5, 6, 7, 8, 9, 10, 11, 42, 41, 40, 39, 38, 37, 36, 35, 34, 33, 32, 31), (81, 80, 79, 78, 77, 108, 109, 110, 111, 112, 113, 114, 115, 116, 117, 118, 119, 120, 121, 122, 123, 124, 125, 94, 95, 96, 97, 98, 99, 100, 101, 102, 103, 104, 105, 106, 107, 76, 75, 74, 73, 72, 71, 70, 69, 68, 67, 66, 65, 64, 63, 93, 92, 91, 90, 89, 88, 133, 132, 87, 86, 130, 131, 85, 84, 83, 82), (77, 76, 107, 108), (0, 30, 93, 63), (6, 5, 68, 69), (57, 58, 121, 120), (31, 32, 95, 94), (7, 6, 69, 70), (58, 59, 122, 121), (32, 33, 96, 95), (8, 7, 70, 71), (59, 60, 123, 122), (33, 34, 97, 96), (9, 8, 71, 72), (60, 61, 124, 123), (34, 35, 98, 97), (10, 9, 72, 73), (61, 62, 125, 124), (35, 36, 99, 98), (11, 10, 73, 74), (62, 31, 94, 125), (36, 37, 100, 99), (12, 11, 74, 75), (37, 38, 101, 100), (13, 12, 75, 76), (38, 39, 102, 101), (14, 13, 76, 77), (39, 40, 103, 102), (15, 14, 77, 78), (40, 41, 104, 103), (16, 15, 78, 79), (41, 42, 105, 104), (17, 16, 79, 80), (42, 43, 106, 105), (18, 17, 80, 81), (43, 44, 107, 106), (19, 18, 81, 82), (44, 45, 108, 107), (20, 19, 82, 83), (45, 46, 109, 108), (21, 20, 83, 84), (46, 47, 110, 109), (22, 21, 84, 85), (47, 48, 111, 110), (48, 49, 112, 111), (49, 50, 113, 112), (50, 51, 114, 113), (22, 85, 131, 127), (51, 52, 115, 114), (26, 25, 88, 89), (1, 0, 63, 64), (52, 53, 116, 115), (27, 26, 89, 90), (2, 1, 64, 65), (53, 54, 117, 116), (28, 27, 90, 91), (3, 2, 65, 66), (54, 55, 118, 117), (29, 28, 91, 92), (4, 3, 66, 67), (55, 56, 119, 118), (30, 29, 92, 93), (5, 4, 67, 68), (56, 57, 120, 119), (126, 127, 131, 130), (129, 128, 132, 133), (88, 25, 129, 133), (24, 87, 132, 128), (86, 23, 126, 130)])
me_sphere.polygons.foreach_set('use_smooth', [True] * 71)
_uv = me_sphere.uv_layers.new(name='UVMap')
_uv.uv.foreach_set('vector', [0.8358, 0.4856, 0.8579, 0.4495, 0.8743, 0.4084, 0.8844, 0.3638, 0.8878, 0.3174, 0.8844, 0.271, 0.8743, 0.2263, 0.8579, 0.1852, 0.8358, 0.1492, 0.8089, 0.1196, 0.8419, 0.05349, 0.8777, 0.09296, 0.9072, 0.1411, 0.9291, 0.1959, 0.9425, 0.2555, 0.9471, 0.3174, 0.9425, 0.3793, 0.9291, 0.4388, 0.9072, 0.4937, 0.8777, 0.5418, 0.8419, 0.5813, 0.8009, 0.6853, 0.8009, 0.704, 0.7565, 0.704, 0.7565, 0.6853, 0.6641, 0.6853, 0.6641, 0.704, 0.6197, 0.704, 0.6197, 0.6853, 0.6424, 0.5371, 0.6757, 0.5507, 0.7103, 0.5553, 0.7449, 0.5507, 0.7782, 0.5371, 0.8089, 0.5152, 0.03527, 0.7983, 0.03527, 0.704, 0.05291, 0.704, 0.05291, 0.7983, 0.5363, 0.3638, 0.5464, 0.4084, 0.5628, 0.4495, 0.5848, 0.4856, 0.6117, 0.5152, 0.6424, 0.5371, 0.6197, 0.6853, 0.5788, 0.5813, 0.5429, 0.5418, 0.5134, 0.4937, 0.4916, 0.4388, 0.4781, 0.3793, 0.4735, 0.3174, 0.4781, 0.2555, 0.4916, 0.1959, 0.5134, 0.1411, 0.5429, 0.09296, 0.5788, 0.05349, 0.6197, 0.02416, 0.6641, 0.006098, 0.7103, 0.0, 0.7565, 0.006098, 0.8009, 0.02416, 0.8419, 0.05349, 0.8089, 0.1196, 0.7782, 0.09761, 0.7449, 0.08407, 0.7103, 0.0795, 0.6757, 0.08407, 0.6424, 0.09761, 0.6117, 0.1196, 0.5848, 0.1492, 0.5628, 0.1852, 0.5464, 0.2263, 0.5363, 0.271, 0.5329, 0.3174, 0.01802, 0.4388, 0.00455, 0.3793, 0.0, 0.3174, 0.004549, 0.2555, 0.01802, 0.1959, 0.07282, 0.2263, 0.06272, 0.271, 0.05931, 0.3174, 0.06272, 0.3638, 0.07282, 0.4084, 0.08922, 0.4495, 0.1113, 0.4856, 0.1382, 0.5152, 0.1689, 0.5371, 0.2022, 0.5507, 0.2368, 0.5553, 0.2714, 0.5507, 0.3047, 0.5371, 0.3354, 0.5152, 0.3623, 0.4856, 0.3843, 0.4495, 0.4007, 0.4084, 0.4108, 0.3638, 0.4142, 0.3174, 0.4108, 0.271, 0.4007, 0.2263, 0.3843, 0.1852, 0.3623, 0.1492, 0.3354, 0.1196, 0.3047, 0.09761, 0.2714, 0.08407, 0.2368, 0.0795, 0.2022, 0.08407, 0.1689, 0.09761, 0.1382, 0.1196, 0.1113, 0.1492, 0.08922, 0.1852, 0.0399, 0.1411, 0.06935, 0.09296, 0.1052, 0.05349, 0.1462, 0.02416, 0.1906, 0.006098, 0.2368, 0.0, 0.283, 0.006098, 0.3274, 0.02416, 0.3683, 0.05349, 0.4042, 0.09296, 0.4336, 0.1411, 0.4555, 0.1959, 0.469, 0.2555, 0.4735, 0.3174, 0.469, 0.3793, 0.4555, 0.4388, 0.4336, 0.4937, 0.4042, 0.5418, 0.3683, 0.5813, 0.3274, 0.6853, 0.3274, 0.704, 0.283, 0.704, 0.283, 0.6853, 0.1906, 0.6853, 0.1906, 0.704, 0.1462, 0.704, 0.1462, 0.6853, 0.1052, 0.5813, 0.06935, 0.5418, 0.0399, 0.4937, 0.01802, 0.1959, 0.0399, 0.1411, 0.08922, 0.1852, 0.07282, 0.2263, 0.9471, 0.3897, 0.9471, 0.3277, 0.9647, 0.3277, 0.9647, 0.3897, 0.9471, 0.6893, 0.9471, 0.6513, 0.9647, 0.6513, 0.9647, 0.6893, 2.878e-08, 0.7688, 4.317e-08, 0.7349, 0.01764, 0.7349, 0.01764, 0.7688, 1.0, 0.1427, 1.0, 0.1878, 0.9824, 0.1878, 0.9824, 0.1427, 0.9471, 0.7322, 0.9471, 0.6893, 0.9647, 0.6893, 0.9647, 0.7322, 4.317e-08, 0.7349, 1.439e-08, 0.704, 0.01764, 0.704, 0.01764, 0.7349, 1.0, 0.1878, 1.0, 0.2334, 0.9824, 0.2334, 0.9824, 0.1878, 0.9471, 0.7783, 0.9471, 0.7322, 0.9647, 0.7322, 0.9647, 0.7783, 1.0, 0.0, 1.0, 0.02704, 0.9824, 0.02704, 0.9824, 5.89e-08, 1.0, 0.2334, 1.0, 0.2778, 0.9824, 0.2778, 0.9824, 0.2334, 0.9471, 0.826, 0.9471, 0.7783, 0.9647, 0.7783, 0.9647, 0.826, 1.0, 0.02704, 1.0, 0.06074, 0.9824, 0.06074, 0.9824, 0.02704, 1.0, 0.2778, 1.0, 0.3191, 0.9824, 0.3191, 0.9824, 0.2778, 0.9471, 0.8733, 0.9471, 0.826, 0.9647, 0.826, 0.9647, 0.8733, 1.0, 0.06074, 1.0, 0.09979, 0.9824, 0.09979, 0.9824, 0.06074, 1.0, 0.3191, 1.0, 0.3559, 0.9824, 0.3559, 0.9824, 0.3191, 0.9471, 0.9185, 0.9471, 0.8733, 0.9647, 0.8733, 0.9647, 0.9185, 1.0, 0.09979, 1.0, 0.1427, 0.9824, 0.1427, 0.9824, 0.09979, 1.0, 0.3559, 1.0, 0.3867, 0.9824, 0.3867, 0.9824, 0.3559, 0.9471, 0.9597, 0.9471, 0.9185, 0.9647, 0.9185, 0.9647, 0.9597, 0.01764, 0.8756, 0.01764, 0.8426, 0.03527, 0.8426, 0.03527, 0.8756, 0.9647, 0.03608, 0.9647, 1.178e-07, 0.9824, 0.0, 0.9824, 0.03608, 0.01764, 0.8426, 0.01764, 0.8076, 0.03527, 0.8076, 0.03527, 0.8426, 0.9647, 0.08104, 0.9647, 0.03608, 0.9824, 0.03608, 0.9824, 0.08104, 0.01764, 0.8076, 0.01764, 0.772, 0.03527, 0.772, 0.03527, 0.8076, 0.9647, 0.1331, 0.9647, 0.08104, 0.9824, 0.08104, 0.9824, 0.1331, 0.01764, 0.772, 0.01764, 0.737, 0.03527, 0.737, 0.03527, 0.772, 0.9647, 0.1904, 0.9647, 0.1331, 0.9824, 0.1331, 0.9824, 0.1904, 0.01764, 0.737, 0.01764, 0.704, 0.03527, 0.704, 0.03527, 0.737, 0.9647, 0.2506, 0.9647, 0.1904, 0.9824, 0.1904, 0.9824, 0.2506, 0.9824, 0.6045, 0.9824, 0.6347, 0.9647, 0.6347, 0.9647, 0.6045, 0.9647, 0.3114, 0.9647, 0.2506, 0.9824, 0.2506, 0.9824, 0.3114, 0.9824, 0.6347, 0.9824, 0.6712, 0.9647, 0.6712, 0.9647, 0.6347, 0.9647, 0.3706, 0.9647, 0.3114, 0.9824, 0.3114, 0.9824, 0.3706, 0.9824, 0.6712, 0.9824, 0.7126, 0.9647, 0.7126, 0.9647, 0.6712, 0.9647, 0.4257, 0.9647, 0.3706, 0.9824, 0.3706, 0.9824, 0.4257, 0.9824, 0.7126, 0.9824, 0.7575, 0.9647, 0.7575, 0.9647, 0.7126, 0.9647, 0.4748, 0.9647, 0.4257, 0.9824, 0.4257, 0.9824, 0.4748, 0.9824, 0.7575, 0.9824, 0.8039, 0.9647, 0.8039, 0.9647, 0.7575, 0.9647, 0.5868, 0.9647, 0.4748, 0.9824, 0.4748, 0.9824, 0.5868, 0.9824, 0.8039, 0.9824, 0.8503, 0.9647, 0.8503, 0.9647, 0.8039, 0.9824, 0.8503, 0.9824, 0.8947, 0.9647, 0.8947, 0.9647, 0.8503, 0.9824, 0.8947, 0.9824, 0.9354, 0.9647, 0.9354, 0.9647, 0.8947, 0.9824, 0.9354, 0.9824, 0.971, 0.9647, 0.971, 0.9647, 0.9354, 0.9647, 0.5868, 0.9824, 0.5868, 0.9824, 0.6045, 0.9647, 0.6045, 0.9824, 0.971, 0.9824, 1.0, 0.9647, 1.0, 0.9647, 0.971, 0.9471, 0.1236, 0.9471, 0.0187, 0.9647, 0.0187, 0.9647, 0.1236, 0.9471, 0.4515, 0.9471, 0.3897, 0.9647, 0.3897, 0.9647, 0.4515, 2.878e-08, 0.9352, 4.317e-08, 0.9067, 0.01764, 0.9067, 0.01764, 0.9352, 0.9471, 0.1638, 0.9471, 0.1236, 0.9647, 0.1236, 0.9647, 0.1638, 0.9471, 0.5107, 0.9471, 0.4515, 0.9647, 0.4515, 0.9647, 0.5107, 4.317e-08, 0.9067, 5.756e-08, 0.8746, 0.01764, 0.8746, 0.01764, 0.9067, 0.9471, 0.2125, 0.9471, 0.1638, 0.9647, 0.1638, 0.9647, 0.2125, 0.9471, 0.5651, 0.9471, 0.5107, 0.9647, 0.5107, 0.9647, 0.5651, 5.756e-08, 0.8746, 0.0, 0.84, 0.01764, 0.84, 0.01764, 0.8746, 0.9471, 0.2679, 0.9471, 0.2125, 0.9647, 0.2125, 0.9647, 0.2679, 0.9471, 0.6126, 0.9471, 0.5651, 0.9647, 0.5651, 0.9647, 0.6126, 0.0, 0.84, 2.878e-08, 0.8043, 0.01764, 0.8043, 0.01764, 0.84, 0.9471, 0.3277, 0.9471, 0.2679, 0.9647, 0.2679, 0.9647, 0.3277, 0.9471, 0.6513, 0.9471, 0.6126, 0.9647, 0.6126, 0.9647, 0.6513, 2.878e-08, 0.8043, 2.878e-08, 0.7688, 0.01764, 0.7688, 0.01764, 0.8043, 0.07054, 0.7493, 0.07054, 0.704, 0.08818, 0.704, 0.08818, 0.7493, 0.05291, 0.7493, 0.05291, 0.704, 0.07054, 0.704, 0.07054, 0.7493, 0.9647, 0.0187, 0.9471, 0.0187, 0.9471, 5.89e-08, 0.9647, 0.0, 0.1232, 0.704, 0.1232, 0.7221, 0.1058, 0.7221, 0.1058, 0.704, 0.1058, 0.7227, 0.08818, 0.7227, 0.08818, 0.704, 0.1058, 0.704])
me_sphere.materials.append(mat_material_001)
me_sphere.use_remesh_preserve_volume = False
me_sphere.use_remesh_preserve_attributes = False
me_sphere.use_mirror_vertex_groups = False
me_sphere.update()

# ---- objects
ob_toilette = bpy.data.objects.new('Toilette', None)
ob_toilette_schuessel_001 = bpy.data.objects.new('Toilette.Schuessel.001', me_sphere_002)
ob_toilette_schuessel = bpy.data.objects.new('Toilette.Schuessel', me_sphere_001)
ob_toilette_deckel = bpy.data.objects.new('Toilette_Deckel', me_sphere)

# ---- transforms, parenting, visibility, modifiers, constraints
ob_toilette.location = (0.0, 0.0, 0.0)
ob_toilette.empty_image_offset = (0.0, 0.0)
ob_toilette.lineart.crease_threshold = 0.0
ob_toilette_schuessel_001.parent = ob_toilette
ob_toilette_schuessel_001.location = (0.0, 0.0, 0.0)
ob_toilette_schuessel_001.lineart.crease_threshold = 0.0
ob_toilette_schuessel.parent = ob_toilette
ob_toilette_schuessel.location = (0.0, 0.0, 0.0)
ob_toilette_schuessel.lineart.crease_threshold = 0.0
ob_toilette_deckel.parent = ob_toilette
ob_toilette_deckel.location = (0.0, 0.0, 0.0)
ob_toilette_deckel.lineart.crease_threshold = 0.0

# ---- collection membership
col_collection_1.objects.link(ob_toilette)
col_collection_11.objects.link(ob_toilette_schuessel_001)
col_collection_11.objects.link(ob_toilette_schuessel)
col_collection_11.objects.link(ob_toilette_deckel)

# ---- scene / render settings (as saved in the file)
scene.frame_start = 1; scene.frame_end = 250; scene.frame_set(1)
scene.render.engine = 'CYCLES'
scene.render.resolution_percentage = 50
scene.render.dither_intensity = 0.0
scene.cycles.use_denoising = False
scene.cycles.samples = 128
scene.cycles.sampling_pattern = 'TABULATED_SOBOL'
scene.cycles.use_adaptive_sampling = False
scene.cycles.use_light_tree = False
scene.cycles.blur_glossy = 0.0
scene.cycles.max_bounces = 1
scene.cycles.transparent_max_bounces = 4
scene.cycles.sample_clamp_indirect = 0.0
scene.view_settings.view_transform = 'Standard'
bpy.context.view_layer.update()

# ---- added for rendering (the .blend has no active camera and no usable light): camera, sun
cam_auto = bpy.data.cameras.new('AutoCamera')
cam_auto.lens = 50.0
cam_auto.sensor_width = 36.0
cam_auto.clip_end = 1000.0
ob_auto_camera = bpy.data.objects.new('AutoCamera', cam_auto)
scene.collection.objects.link(ob_auto_camera)
ob_auto_camera.location = (6.23451, -8.17494, 7.55573)
ob_auto_camera.rotation_euler = (1.09748, -7.21219e-08, 0.694738)
scene.camera = ob_auto_camera
light_auto_sun = bpy.data.lights.new('AutoSun', 'SUN')
light_auto_sun.energy = 3.0
light_auto_sun.angle = 0.0523599
ob_auto_sun = bpy.data.objects.new('AutoSun', light_auto_sun)
scene.collection.objects.link(ob_auto_sun)
ob_auto_sun.rotation_euler = (0.872665, 0.174533, 0.523599)
bpy.context.view_layer.update()
